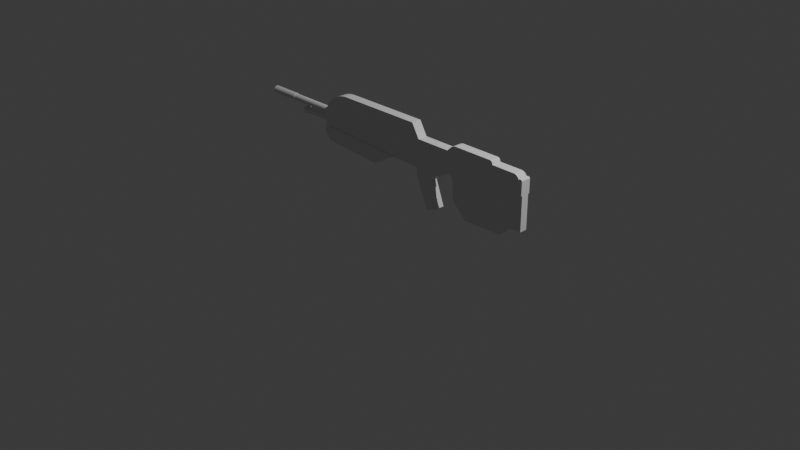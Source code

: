 # Source: Assignment03_02_CarlosPoveda_123802.blend  (saved by Blender 4.1.9; exported with 4.5.12 LTS)
import bpy
from mathutils import Matrix  # noqa: F401  (used for matrix-valued properties, if any)

bpy.ops.wm.read_factory_settings(use_empty=True)
scene = bpy.context.scene
scene.name = 'Scene'

# ---- collections
col_collection = bpy.data.collections.new('Collection'); scene.collection.children.link(col_collection)

# ---- world
world_world = bpy.data.worlds.new('World'); scene.world = world_world
world_world.use_nodes = True; world_world.node_tree.nodes.clear()
_N = world_world.node_tree.nodes; _L = world_world.node_tree.links
n0 = _N.new('ShaderNodeOutputWorld'); n0.name = 'World Output'; n0.location = (300, 300)
n1 = _N.new('ShaderNodeBackground'); n1.name = 'Background'; n1.location = (10, 300)
n1.inputs[0].default_value = (0.05088, 0.05088, 0.05088, 1.0)
_L.new(n1.outputs[0], n0.inputs[0])
n0.is_active_output = True
world_world.color = (0.05088, 0.05088, 0.05088)
world_world.use_sun_shadow = False
world_world.sun_shadow_jitter_overblur = 0.0

# ---- cameras
cam_camera = bpy.data.cameras.new('Camera')
cam_camera.clip_end = 100.0
cam_camera.ortho_scale = 7.314

# ---- lights
light_light = bpy.data.lights.new('Light', 'POINT')
light_light.transmission_factor = 0.0
light_light.use_soft_falloff = False
light_light.energy = 1000.0
light_light.shadow_soft_size = 0.1
light_light.shadow_maximum_resolution = 0.006
light_light.use_absolute_resolution = True

# ---- meshes
me_cube_001 = bpy.data.meshes.new('Cube.001')
me_cube_001.from_pydata([(-26.26, -1.0, -1.0), (-26.26, 1.0, -1.0), (1.0, -1.0, -1.0), (1.0, 1.0, -1.0), (1.0, -1.0, 0.3035), (0.3035, -1.0, 1.0), (0.994, -1.0, 0.3944), (0.9763, -1.0, 0.4838), (0.947, -1.0, 0.57), (0.9067, -1.0, 0.6517), (0.8561, -1.0, 0.7275), (0.796, -1.0, 0.796), (0.7275, -1.0, 0.8561), (0.6517, -1.0, 0.9067), (0.57, -1.0, 0.947), (0.4838, -1.0, 0.9763), (0.3944, -1.0, 0.994), (0.3035, 1.0, 1.0), (1.0, 1.0, 0.3035), (0.3944, 1.0, 0.994), (0.4838, 1.0, 0.9763), (0.57, 1.0, 0.947), (0.6517, 1.0, 0.9067), (0.7275, 1.0, 0.8561), (0.796, 1.0, 0.796), (0.8561, 1.0, 0.7275), (0.9067, 1.0, 0.6517), (0.947, 1.0, 0.57), (0.9763, 1.0, 0.4838), (0.994, 1.0, 0.3944), (-7.743, -1.0, 1.0), (-7.743, 1.0, 1.0), (-2.295, -1.0, 1.0), (-2.295, 1.0, 1.0), (-2.295, -1.0, 1.037), (-2.648, -1.0, 1.391), (-2.307, -1.0, 1.129), (-2.342, -1.0, 1.214), (-2.398, -1.0, 1.288), (-2.471, -1.0, 1.344), (-2.557, -1.0, 1.379), (-2.648, 1.0, 1.391), (-2.295, 1.0, 1.037), (-2.557, 1.0, 1.379), (-2.471, 1.0, 1.344), (-2.398, 1.0, 1.288), (-2.342, 1.0, 1.214), (-2.307, 1.0, 1.129), (-8.101, 1.0, 0.6859), (-12.07, 1.0, 0.6859), (-12.24, 1.0, 1.0), (-8.101, -1.0, 0.6859), (-12.07, -1.0, 0.6859), (-12.24, -1.0, 1.0), (-7.743, -1.0, 1.045), (-7.743, 1.0, 1.045), (-6.988, -1.0, 1.391), (-7.685, -1.0, 1.102), (-7.063, -1.0, 1.387), (-7.145, -1.0, 1.374), (-7.231, -1.0, 1.352), (-7.318, -1.0, 1.324), (-7.404, -1.0, 1.288), (-7.486, -1.0, 1.247), (-7.561, -1.0, 1.201), (-7.628, -1.0, 1.153), (-7.685, 1.0, 1.102), (-6.988, 1.0, 1.391), (-7.628, 1.0, 1.153), (-7.561, 1.0, 1.201), (-7.486, 1.0, 1.247), (-7.404, 1.0, 1.288), (-7.318, 1.0, 1.324), (-7.231, 1.0, 1.352), (-7.145, 1.0, 1.374), (-7.063, 1.0, 1.387), (-7.955, 1.0, 0.8326), (-7.916, 1.0, 0.8699), (-7.878, 1.0, 0.9052), (-7.841, 1.0, 0.937), (-7.807, 1.0, 0.9635), (-7.779, 1.0, 0.9834), (-7.757, 1.0, 0.9958), (-7.955, -1.0, 0.8326), (-7.757, -1.0, 0.9958), (-7.779, -1.0, 0.9834), (-7.807, -1.0, 0.9635), (-7.841, -1.0, 0.937), (-7.878, -1.0, 0.9052), (-7.916, -1.0, 0.8699), (-12.94, 1.0, 2.177), (-12.94, -1.0, 2.177), (-26.26, 1.0, -0.9932), (-26.26, -1.0, -0.9932), (-26.26, -1.0, -0.9932), (-26.26, 1.0, -0.9932), (-22.73, -1.0, 2.177), (-26.26, -1.0, -0.9932), (-22.85, -1.0, 2.175), (-22.96, -1.0, 2.17), (-23.08, -1.0, 2.162), (-23.19, -1.0, 2.15), (-23.31, -1.0, 2.135), (-23.42, -1.0, 2.116), (-23.54, -1.0, 2.094), (-23.65, -1.0, 2.069), (-23.76, -1.0, 2.041), (-23.87, -1.0, 2.009), (-23.98, -1.0, 1.974), (-24.08, -1.0, 1.936), (-24.19, -1.0, 1.894), (-24.29, -1.0, 1.85), (-24.4, -1.0, 1.803), (-24.5, -1.0, 1.752), (-24.6, -1.0, 1.699), (-24.69, -1.0, 1.643), (-24.79, -1.0, 1.584), (-24.88, -1.0, 1.522), (-24.97, -1.0, 1.457), (-25.06, -1.0, 1.39), (-25.15, -1.0, 1.321), (-25.23, -1.0, 1.248), (-25.31, -1.0, 1.174), (-25.39, -1.0, 1.097), (-25.46, -1.0, 1.018), (-25.53, -1.0, 0.9367), (-25.6, -1.0, 0.8534), (-25.67, -1.0, 0.7681), (-25.73, -1.0, 0.6809), (-25.79, -1.0, 0.5919), (-25.85, -1.0, 0.5012), (-25.9, -1.0, 0.4089), (-25.95, -1.0, 0.3152), (-25.99, -1.0, 0.22), (-26.04, -1.0, 0.1235), (-26.08, -1.0, 0.02581), (-26.11, -1.0, -0.07296), (-26.14, -1.0, -0.1727), (-26.17, -1.0, -0.2733), (-26.2, -1.0, -0.3748), (-26.22, -1.0, -0.4768), (-26.23, -1.0, -0.5794), (-26.25, -1.0, -0.6825), (-26.26, -1.0, -0.7859), (-26.26, -1.0, -0.8895), (-26.26, 1.0, -0.9932), (-22.73, 1.0, 2.177), (-26.26, 1.0, -0.8895), (-26.26, 1.0, -0.7859), (-26.25, 1.0, -0.6825), (-26.23, 1.0, -0.5794), (-26.22, 1.0, -0.4768), (-26.2, 1.0, -0.3748), (-26.17, 1.0, -0.2733), (-26.14, 1.0, -0.1727), (-26.11, 1.0, -0.07296), (-26.08, 1.0, 0.02581), (-26.04, 1.0, 0.1235), (-25.99, 1.0, 0.22), (-25.95, 1.0, 0.3152), (-25.9, 1.0, 0.4089), (-25.85, 1.0, 0.5012), (-25.79, 1.0, 0.5919), (-25.73, 1.0, 0.6809), (-25.67, 1.0, 0.7681), (-25.6, 1.0, 0.8534), (-25.53, 1.0, 0.9367), (-25.46, 1.0, 1.018), (-25.39, 1.0, 1.097), (-25.31, 1.0, 1.174), (-25.23, 1.0, 1.248), (-25.15, 1.0, 1.321), (-25.06, 1.0, 1.39), (-24.97, 1.0, 1.457), (-24.88, 1.0, 1.522), (-24.79, 1.0, 1.584), (-24.69, 1.0, 1.643), (-24.6, 1.0, 1.699), (-24.5, 1.0, 1.752), (-24.4, 1.0, 1.803), (-24.29, 1.0, 1.85), (-24.19, 1.0, 1.894), (-24.08, 1.0, 1.936), (-23.98, 1.0, 1.974), (-23.87, 1.0, 2.009), (-23.76, 1.0, 2.041), (-23.65, 1.0, 2.069), (-23.54, 1.0, 2.094), (-23.42, 1.0, 2.116), (-23.31, 1.0, 2.135), (-23.19, 1.0, 2.15), (-23.08, 1.0, 2.162), (-22.96, 1.0, 2.17), (-22.85, 1.0, 2.175), (1.349, -1.0, -1.0), (1.349, 1.0, -1.0), (1.349, -1.0, 0.3035), (1.349, 1.0, 0.3035), (1.0, -1.0, 0.6337), (1.0, 1.0, 0.6337), (1.349, -1.0, 0.474), (1.189, -1.0, 0.6337), (1.343, -1.0, 0.5154), (1.327, -1.0, 0.5539), (1.302, -1.0, 0.587), (1.269, -1.0, 0.6123), (1.23, -1.0, 0.6283), (1.189, 1.0, 0.6337), (1.349, 1.0, 0.474), (1.23, 1.0, 0.6283), (1.269, 1.0, 0.6123), (1.302, 1.0, 0.587), (1.327, 1.0, 0.5539), (1.343, 1.0, 0.5154)], [], [(1, 3, 2, 0), (1, 0, 93, 92), (53, 50, 90, 91), (17, 5, 16, 19), (19, 16, 15, 20), (20, 15, 14, 21), (21, 14, 13, 22), (22, 13, 12, 23), (23, 12, 11, 24), (24, 11, 10, 25), (25, 10, 9, 26), (26, 9, 8, 27), (27, 8, 7, 28), (28, 7, 6, 29), (29, 6, 4, 18), (3, 18, 197, 195), (17, 33, 32, 5), (32, 33, 42, 34), (35, 41, 67, 56), (31, 30, 54, 55), (41, 35, 40, 43), (43, 40, 39, 44), (44, 39, 38, 45), (45, 38, 37, 46), (46, 37, 36, 47), (47, 36, 34, 42), (47, 42, 33, 31, 55, 66, 68, 69, 70, 71, 72, 73, 74, 75, 67, 41, 43, 44, 45, 46), (53, 52, 49, 50), (90, 50, 49, 48, 76, 77, 78, 79, 80, 81, 82, 31, 33, 17, 19, 20, 21, 22, 23, 24, 25, 26, 27, 28, 29, 18, 3, 1, 92, 95, 145, 147, 148, 149, 150, 151, 152, 153, 154, 155, 156, 157, 158, 159, 160, 161, 162, 163, 164, 165, 166, 167, 168, 169, 170, 171, 172, 173, 174, 175, 176, 177, 178, 179, 180, 181, 182, 183, 184, 185, 186, 187, 188, 189, 190, 191, 192, 193, 146), (57, 54, 30, 32, 34, 36, 37, 38, 39, 40, 35, 56, 58, 59, 60, 61, 62, 63, 64, 65), (51, 48, 49, 52), (56, 67, 75, 58), (58, 75, 74, 59), (59, 74, 73, 60), (60, 73, 72, 61), (61, 72, 71, 62), (62, 71, 70, 63), (63, 70, 69, 64), (64, 69, 68, 65), (65, 68, 66, 57), (57, 66, 55, 54), (76, 83, 89, 77), (77, 89, 88, 78), (78, 88, 87, 79), (79, 87, 86, 80), (80, 86, 85, 81), (81, 85, 84, 82), (82, 84, 30, 31), (48, 51, 83, 76), (53, 91, 96, 98, 99, 100, 101, 102, 103, 104, 105, 106, 107, 108, 109, 110, 111, 112, 113, 114, 115, 116, 117, 118, 119, 120, 121, 122, 123, 124, 125, 126, 127, 128, 129, 130, 131, 132, 133, 134, 135, 136, 137, 138, 139, 140, 141, 142, 143, 144, 97, 94, 93, 0, 2, 4, 6, 7, 8, 9, 10, 11, 12, 13, 14, 15, 16, 5, 32, 30, 84, 85, 86, 87, 88, 89, 83, 51, 52), (96, 91, 90, 146), (92, 93, 94, 95), (96, 146, 193, 98), (98, 193, 192, 99), (99, 192, 191, 100), (100, 191, 190, 101), (101, 190, 189, 102), (102, 189, 188, 103), (103, 188, 187, 104), (104, 187, 186, 105), (105, 186, 185, 106), (106, 185, 184, 107), (107, 184, 183, 108), (108, 183, 182, 109), (109, 182, 181, 110), (110, 181, 180, 111), (111, 180, 179, 112), (112, 179, 178, 113), (113, 178, 177, 114), (114, 177, 176, 115), (115, 176, 175, 116), (116, 175, 174, 117), (117, 174, 173, 118), (118, 173, 172, 119), (119, 172, 171, 120), (120, 171, 170, 121), (121, 170, 169, 122), (122, 169, 168, 123), (123, 168, 167, 124), (124, 167, 166, 125), (125, 166, 165, 126), (126, 165, 164, 127), (127, 164, 163, 128), (128, 163, 162, 129), (129, 162, 161, 130), (130, 161, 160, 131), (131, 160, 159, 132), (132, 159, 158, 133), (133, 158, 157, 134), (134, 157, 156, 135), (135, 156, 155, 136), (136, 155, 154, 137), (137, 154, 153, 138), (138, 153, 152, 139), (139, 152, 151, 140), (140, 151, 150, 141), (141, 150, 149, 142), (142, 149, 148, 143), (143, 148, 147, 144), (144, 147, 145, 97), (95, 94, 97, 145), (195, 197, 196, 194), (4, 2, 194, 196), (197, 18, 199, 207, 209, 210, 211, 212, 213, 208), (2, 3, 195, 194), (4, 196, 200, 202, 203, 204, 205, 206, 201, 198), (196, 197, 208, 200), (18, 4, 198, 199), (200, 208, 213, 202), (202, 213, 212, 203), (203, 212, 211, 204), (204, 211, 210, 205), (205, 210, 209, 206), (206, 209, 207, 201), (199, 198, 201, 207)])
_uv = me_cube_001.uv_layers.new(name='UVMap')
_uv.uv.foreach_set('vector', [0.125, 0.5, 0.375, 0.5, 0.375, 0.75, 0.125, 0.75, 0.375, 0.25, 0.375, 0.0, 0.3758, 0.0, 0.3758, 0.25, 0.1614, 0.6571, 0.1614, 0.5893, 0.1614, 0.5893, 0.1614, 0.6571, 0.6314, 0.5, 0.6314, 0.75, 0.6306, 0.75, 0.6306, 0.5, 0.6306, 0.5, 0.6306, 0.75, 0.6297, 0.75, 0.6297, 0.5, 0.6297, 0.5, 0.6297, 0.75, 0.6289, 0.75, 0.6289, 0.5, 0.6289, 0.5, 0.6289, 0.75, 0.6282, 0.75, 0.6282, 0.5, 0.6282, 0.5, 0.6282, 0.75, 0.6275, 0.75, 0.6275, 0.5, 0.6275, 0.5, 0.6275, 0.75, 0.625, 0.75, 0.625, 0.5, 0.625, 0.5, 0.625, 0.75, 0.5909, 0.75, 0.5909, 0.5, 0.5909, 0.5, 0.5909, 0.75, 0.5815, 0.75, 0.5815, 0.5, 0.5815, 0.5, 0.5815, 0.75, 0.5713, 0.75, 0.5713, 0.5, 0.5713, 0.5, 0.5713, 0.75, 0.5605, 0.75, 0.5605, 0.5, 0.5605, 0.5, 0.5605, 0.75, 0.5493, 0.75, 0.5493, 0.5, 0.5493, 0.5, 0.5493, 0.75, 0.5379, 0.75, 0.5379, 0.5, 0.375, 0.5, 0.5379, 0.5, 0.5379, 0.5, 0.375, 0.5, 0.6314, 0.5, 0.6552, 0.5, 0.6552, 0.75, 0.6314, 0.75, 0.6552, 0.75, 0.6552, 0.5, 0.6552, 0.5, 0.6552, 0.75, 0.6585, 0.75, 0.6585, 0.5, 0.6983, 0.5, 0.6983, 0.75, 0.7052, 0.5, 0.7052, 0.75, 0.7052, 0.75, 0.7052, 0.5, 0.6585, 0.5, 0.6585, 0.75, 0.6576, 0.75, 0.6576, 0.5, 0.6576, 0.5, 0.6576, 0.75, 0.6568, 0.75, 0.6568, 0.5, 0.6568, 0.5, 0.6568, 0.75, 0.6552, 0.75, 0.6552, 0.5, 0.6552, 0.5, 0.6552, 0.75, 0.6552, 0.75, 0.6552, 0.5, 0.6552, 0.5, 0.6552, 0.75, 0.6552, 0.75, 0.6552, 0.5, 0.6552, 0.5, 0.6552, 0.75, 0.6552, 0.75, 0.6552, 0.5, 0.625, 0.4697, 0.625, 0.4698, 0.625, 0.4698, 0.625, 0.4198, 0.625, 0.4198, 0.625, 0.4204, 0.625, 0.4209, 0.625, 0.4215, 0.625, 0.4222, 0.625, 0.4229, 0.625, 0.4237, 0.625, 0.4245, 0.625, 0.4253, 0.625, 0.4261, 0.625, 0.4267, 0.625, 0.4665, 0.625, 0.4674, 0.625, 0.4682, 0.625, 0.4688, 0.625, 0.4694, 0.1614, 0.6571, 0.181, 0.6571, 0.181, 0.5893, 0.1614, 0.5893, 0.625, 0.3786, 0.625, 0.3786, 0.5857, 0.3802, 0.5857, 0.4165, 0.6041, 0.4179, 0.6087, 0.4182, 0.6132, 0.4186, 0.6171, 0.4189, 0.6204, 0.4192, 0.6229, 0.4195, 0.6245, 0.4197, 0.625, 0.4198, 0.625, 0.4698, 0.625, 0.4936, 0.6243, 0.4944, 0.622, 0.4953, 0.6184, 0.4961, 0.6133, 0.4968, 0.607, 0.4975, 0.5995, 0.4981, 0.5909, 0.4987, 0.5815, 0.4991, 0.5713, 0.4995, 0.5605, 0.4998, 0.5493, 0.4999, 0.5379, 0.5, 0.375, 0.5, 0.375, 0.25, 0.3758, 0.25, 0.3758, 0.2731, 0.3758, 0.2731, 0.384, 0.273, 0.3921, 0.2728, 0.4003, 0.2727, 0.4084, 0.2725, 0.4164, 0.2725, 0.4245, 0.2724, 0.4324, 0.2724, 0.4403, 0.2724, 0.4482, 0.2725, 0.456, 0.2726, 0.4636, 0.2727, 0.4712, 0.2728, 0.4787, 0.273, 0.4861, 0.2733, 0.4933, 0.2736, 0.5005, 0.2739, 0.5075, 0.2742, 0.5143, 0.2747, 0.521, 0.2751, 0.5276, 0.2756, 0.534, 0.2762, 0.5402, 0.2768, 0.5462, 0.2775, 0.5521, 0.2782, 0.5578, 0.2789, 0.5632, 0.2797, 0.5685, 0.2806, 0.5736, 0.2815, 0.5784, 0.2824, 0.5831, 0.2833, 0.5875, 0.2843, 0.5917, 0.2853, 0.5956, 0.2863, 0.5993, 0.2873, 0.6028, 0.2883, 0.6061, 0.2893, 0.609, 0.2903, 0.6118, 0.2913, 0.6143, 0.2923, 0.6165, 0.2933, 0.6185, 0.2943, 0.6202, 0.2953, 0.6217, 0.2963, 0.6229, 0.2973, 0.6238, 0.2983, 0.6245, 0.2992, 0.6249, 0.3002, 0.625, 0.3011, 0.625, 0.8296, 0.625, 0.8302, 0.625, 0.8302, 0.625, 0.7802, 0.625, 0.7802, 0.625, 0.7803, 0.625, 0.7806, 0.625, 0.7812, 0.625, 0.7818, 0.625, 0.7826, 0.625, 0.7835, 0.625, 0.8233, 0.625, 0.8239, 0.625, 0.8247, 0.625, 0.8255, 0.625, 0.8263, 0.625, 0.8271, 0.625, 0.8278, 0.625, 0.8285, 0.625, 0.8291, 0.3281, 0.6571, 0.3281, 0.5893, 0.181, 0.5893, 0.181, 0.6571, 0.6983, 0.75, 0.6983, 0.5, 0.6989, 0.5, 0.6989, 0.75, 0.6989, 0.75, 0.6989, 0.5, 0.6997, 0.5, 0.6997, 0.75, 0.6997, 0.75, 0.6997, 0.5, 0.7005, 0.5, 0.7005, 0.75, 0.7005, 0.75, 0.7005, 0.5, 0.7013, 0.5, 0.7013, 0.75, 0.7013, 0.75, 0.7013, 0.5, 0.702, 0.5, 0.702, 0.75, 0.4157, 0.6571, 0.4157, 0.5893, 0.4011, 0.5893, 0.4011, 0.6571, 0.4011, 0.6571, 0.4011, 0.5893, 0.3936, 0.5893, 0.3936, 0.6571, 0.3936, 0.6571, 0.3936, 0.5893, 0.3864, 0.5893, 0.3864, 0.6571, 0.3864, 0.6571, 0.3864, 0.5893, 0.3798, 0.5893, 0.3798, 0.6571, 0.3798, 0.6571, 0.3798, 0.5893, 0.3726, 0.5893, 0.3726, 0.6571, 0.3463, 0.5893, 0.3463, 0.6571, 0.351, 0.6571, 0.351, 0.5893, 0.351, 0.5893, 0.351, 0.6571, 0.3556, 0.6571, 0.3556, 0.5893, 0.3556, 0.5893, 0.3556, 0.6571, 0.3671, 0.6571, 0.3671, 0.5893, 0.7056, 0.5, 0.7056, 0.75, 0.7058, 0.75, 0.7058, 0.5, 0.7058, 0.5, 0.7058, 0.75, 0.7055, 0.75, 0.7055, 0.5, 0.7055, 0.5, 0.7055, 0.75, 0.7053, 0.75, 0.7053, 0.5, 0.7053, 0.5, 0.7053, 0.75, 0.7052, 0.75, 0.7052, 0.5, 0.3281, 0.5893, 0.3281, 0.6571, 0.3463, 0.6571, 0.3463, 0.5893, 0.625, 0.8714, 0.625, 0.8714, 0.625, 0.9489, 0.6249, 0.9498, 0.6245, 0.9508, 0.6238, 0.9517, 0.6229, 0.9527, 0.6217, 0.9537, 0.6202, 0.9547, 0.6185, 0.9557, 0.6165, 0.9567, 0.6143, 0.9577, 0.6118, 0.9587, 0.609, 0.9597, 0.6061, 0.9607, 0.6028, 0.9617, 0.5993, 0.9627, 0.5956, 0.9637, 0.5917, 0.9647, 0.5875, 0.9657, 0.5831, 0.9667, 0.5784, 0.9676, 0.5736, 0.9685, 0.5685, 0.9694, 0.5632, 0.9703, 0.5578, 0.9711, 0.5521, 0.9718, 0.5462, 0.9725, 0.5402, 0.9732, 0.534, 0.9738, 0.5276, 0.9744, 0.521, 0.9749, 0.5143, 0.9753, 0.5075, 0.9758, 0.5005, 0.9761, 0.4933, 0.9764, 0.4861, 0.9767, 0.4787, 0.977, 0.4712, 0.9772, 0.4636, 0.9773, 0.456, 0.9774, 0.4482, 0.9775, 0.4403, 0.9776, 0.4324, 0.9776, 0.4245, 0.9776, 0.4164, 0.9775, 0.4084, 0.9775, 0.4003, 0.9773, 0.3921, 0.9772, 0.384, 0.977, 0.3758, 0.9769, 0.3758, 0.9769, 0.3758, 1.0, 0.375, 1.0, 0.375, 0.75, 0.5379, 0.75, 0.5493, 0.7501, 0.5605, 0.7502, 0.5713, 0.7505, 0.5815, 0.7509, 0.5909, 0.7513, 0.5995, 0.7519, 0.607, 0.7525, 0.6133, 0.7532, 0.6184, 0.7539, 0.622, 0.7547, 0.6243, 0.7556, 0.625, 0.7564, 0.625, 0.7802, 0.625, 0.8302, 0.6245, 0.8303, 0.6229, 0.8305, 0.6204, 0.8308, 0.6171, 0.8311, 0.6132, 0.8314, 0.6087, 0.8318, 0.6041, 0.8321, 0.5857, 0.8335, 0.5857, 0.8698, 0.8239, 0.75, 0.7464, 0.75, 0.7464, 0.5, 0.8239, 0.5, 0.3444, 0.6184, 0.3444, 0.6316, 0.375, 0.6316, 0.375, 0.6184, 0.8239, 0.75, 0.8239, 0.5, 0.8248, 0.5, 0.8248, 0.75, 0.8248, 0.75, 0.8248, 0.5, 0.8257, 0.5, 0.8257, 0.75, 0.8257, 0.75, 0.8257, 0.5, 0.8267, 0.5, 0.8267, 0.75, 0.8267, 0.75, 0.8267, 0.5, 0.8276, 0.5, 0.8276, 0.75, 0.8276, 0.75, 0.8276, 0.5, 0.8285, 0.5, 0.8285, 0.75, 0.8285, 0.75, 0.8285, 0.5, 0.8294, 0.5, 0.8294, 0.75, 0.8294, 0.75, 0.8294, 0.5, 0.8303, 0.5, 0.8303, 0.75, 0.8303, 0.75, 0.8303, 0.5, 0.8311, 0.5, 0.8311, 0.75, 0.8311, 0.75, 0.8311, 0.5, 0.832, 0.5, 0.832, 0.75, 0.832, 0.75, 0.832, 0.5, 0.8329, 0.5, 0.8329, 0.75, 0.8329, 0.75, 0.8329, 0.5, 0.8338, 0.5, 0.8338, 0.75, 0.8338, 0.75, 0.8338, 0.5, 0.8346, 0.5, 0.8346, 0.75, 0.8346, 0.75, 0.8346, 0.5, 0.8354, 0.5, 0.8354, 0.75, 0.8354, 0.75, 0.8354, 0.5, 0.8363, 0.5, 0.8363, 0.75, 0.8363, 0.75, 0.8363, 0.5, 0.8371, 0.5, 0.8371, 0.75, 0.8371, 0.75, 0.8371, 0.5, 0.8379, 0.5, 0.8379, 0.75, 0.8379, 0.75, 0.8379, 0.5, 0.8387, 0.5, 0.8387, 0.75, 0.8387, 0.75, 0.8387, 0.5, 0.8394, 0.5, 0.8394, 0.75, 0.8394, 0.75, 0.8394, 0.5, 0.8402, 0.5, 0.8402, 0.75, 0.8402, 0.75, 0.8402, 0.5, 0.8409, 0.5, 0.8409, 0.75, 0.8409, 0.75, 0.8409, 0.5, 0.8416, 0.5, 0.8416, 0.75, 0.8416, 0.75, 0.8416, 0.5, 0.8423, 0.5, 0.8423, 0.75, 0.8423, 0.75, 0.8423, 0.5, 0.843, 0.5, 0.843, 0.75, 0.843, 0.75, 0.843, 0.5, 0.8519, 0.5, 0.8519, 0.75, 0.4135, 0.6316, 0.4135, 0.6184, 0.4013, 0.6184, 0.4013, 0.6316, 0.4013, 0.6316, 0.4013, 0.6184, 0.4004, 0.6184, 0.4004, 0.6316, 0.4004, 0.6316, 0.4004, 0.6184, 0.3994, 0.6184, 0.3994, 0.6316, 0.3994, 0.6316, 0.3994, 0.6184, 0.3984, 0.6184, 0.3984, 0.6316, 0.3984, 0.6316, 0.3984, 0.6184, 0.3974, 0.6184, 0.3974, 0.6316, 0.3974, 0.6316, 0.3974, 0.6184, 0.3964, 0.6184, 0.3964, 0.6316, 0.3964, 0.6316, 0.3964, 0.6184, 0.3953, 0.6184, 0.3953, 0.6316, 0.3953, 0.6316, 0.3953, 0.6184, 0.3942, 0.6184, 0.3942, 0.6316, 0.3942, 0.6316, 0.3942, 0.6184, 0.3931, 0.6184, 0.3931, 0.6316, 0.3931, 0.6316, 0.3931, 0.6184, 0.392, 0.6184, 0.392, 0.6316, 0.392, 0.6316, 0.392, 0.6184, 0.3909, 0.6184, 0.3909, 0.6316, 0.3909, 0.6316, 0.3909, 0.6184, 0.3897, 0.6184, 0.3897, 0.6316, 0.3897, 0.6316, 0.3897, 0.6184, 0.3886, 0.6184, 0.3886, 0.6316, 0.3886, 0.6316, 0.3886, 0.6184, 0.3874, 0.6184, 0.3874, 0.6316, 0.3874, 0.6316, 0.3874, 0.6184, 0.3862, 0.6184, 0.3862, 0.6316, 0.3862, 0.6316, 0.3862, 0.6184, 0.385, 0.6184, 0.385, 0.6316, 0.385, 0.6316, 0.385, 0.6184, 0.3837, 0.6184, 0.3837, 0.6316, 0.3837, 0.6316, 0.3837, 0.6184, 0.3825, 0.6184, 0.3825, 0.6316, 0.3825, 0.6316, 0.3825, 0.6184, 0.3813, 0.6184, 0.3813, 0.6316, 0.3813, 0.6316, 0.3813, 0.6184, 0.38, 0.6184, 0.38, 0.6316, 0.38, 0.6316, 0.38, 0.6184, 0.3788, 0.6184, 0.3788, 0.6316, 0.3788, 0.6316, 0.3788, 0.6184, 0.3775, 0.6184, 0.3775, 0.6316, 0.3775, 0.6316, 0.3775, 0.6184, 0.3763, 0.6184, 0.3763, 0.6316, 0.3763, 0.6316, 0.3763, 0.6184, 0.375, 0.6184, 0.375, 0.6316, 0.375, 0.6184, 0.375, 0.6316, 0.375, 0.6316, 0.375, 0.6184, 0.375, 0.5, 0.5379, 0.5, 0.5379, 0.75, 0.375, 0.75, 0.5379, 0.75, 0.375, 0.75, 0.375, 0.75, 0.5379, 0.75, 0.5379, 0.5, 0.5379, 0.5, 0.5379, 0.5, 0.5379, 0.5, 0.5379, 0.5, 0.5379, 0.5, 0.5379, 0.5, 0.5379, 0.5, 0.5379, 0.5, 0.5379, 0.5, 0.375, 0.75, 0.375, 0.5, 0.375, 0.5, 0.375, 0.75, 0.5379, 0.75, 0.5379, 0.75, 0.5379, 0.75, 0.5379, 0.75, 0.5379, 0.75, 0.5379, 0.75, 0.5379, 0.75, 0.5379, 0.75, 0.5379, 0.75, 0.5379, 0.75, 0.5379, 0.75, 0.5379, 0.5, 0.5379, 0.5, 0.5379, 0.75, 0.5379, 0.5, 0.5379, 0.75, 0.5379, 0.75, 0.5379, 0.5, 0.5379, 0.75, 0.5379, 0.5, 0.5379, 0.5, 0.5379, 0.75, 0.5379, 0.75, 0.5379, 0.5, 0.5379, 0.5, 0.5379, 0.75, 0.5379, 0.75, 0.5379, 0.5, 0.5379, 0.5, 0.5379, 0.75, 0.5379, 0.75, 0.5379, 0.5, 0.5379, 0.5, 0.5379, 0.75, 0.5379, 0.75, 0.5379, 0.5, 0.5379, 0.5, 0.5379, 0.75, 0.5379, 0.75, 0.5379, 0.5, 0.5379, 0.5, 0.5379, 0.75, 0.5379, 0.5, 0.5379, 0.75, 0.5379, 0.75, 0.5379, 0.5])
me_cube_001.update()
me_cube_002 = bpy.data.meshes.new('Cube.002')
me_cube_002.from_pydata([(-2.011, -0.04556, 1.005), (-2.011, 0.04518, 1.005), (1.0, -0.04556, 0.5985), (1.0, -0.04556, 1.005), (1.0, 0.04518, 0.5985), (1.0, 0.04518, 1.005), (-1.951, 0.04518, 0.9062), (-1.921, 0.04518, 1.005), (-1.951, -0.04556, 0.9062), (-1.921, -0.04556, 1.005), (-0.8899, 0.04518, 1.005), (-0.8633, -0.04556, 0.8513), (-0.8633, 0.04518, 0.8513), (-0.8899, -0.04556, 1.005), (-1.151, 0.04518, 0.6846), (-1.951, 0.04518, 0.7508), (-1.951, -0.04556, 0.7508), (-1.151, -0.04556, 0.6846), (-1.951, 0.04518, 0.7265), (-1.951, -0.04556, 0.7265), (-1.951, -0.06432, 0.9062), (-0.8633, -0.06432, 0.8513), (-1.951, -0.05577, 0.7508), (-1.151, -0.05577, 0.6846), (-0.8633, 0.06188, 0.8513), (-1.951, 0.06188, 0.9062), (-1.151, 0.05302, 0.6846), (-1.951, 0.05302, 0.7508), (-2.041, 0.04518, 0.8134), (-2.049, 0.04518, 0.8447), (-2.044, 0.04518, 0.8163), (-2.046, 0.04518, 0.8198), (-2.048, 0.04518, 0.8238), (-2.049, 0.04518, 0.828), (-2.05, 0.04518, 0.8324), (-2.051, 0.04518, 0.8368), (-2.05, 0.04518, 0.8409), (-2.049, -0.04556, 0.8447), (-2.041, -0.04556, 0.8134), (-2.05, -0.04556, 0.8409), (-2.051, -0.04556, 0.8368), (-2.05, -0.04556, 0.8324), (-2.049, -0.04556, 0.828), (-2.048, -0.04556, 0.8238), (-2.046, -0.04556, 0.8198), (-2.044, -0.04556, 0.8163), (-2.027, -0.04556, 0.9188), (-2.034, -0.04556, 0.8939), (-2.017, -0.04556, 0.9062), (-2.028, -0.04556, 0.913), (-2.03, -0.04556, 0.9063), (-2.032, -0.04556, 0.8996), (-2.034, 0.04518, 0.8939), (-2.027, 0.04518, 0.9188), (-2.017, 0.04518, 0.9062), (-2.032, 0.04518, 0.8996), (-2.03, 0.04518, 0.9063), (-2.028, 0.04518, 0.913), (-1.767, 0.04518, 0.9037), (-1.747, -0.04556, 1.005), (-1.747, 0.04518, 1.005), (-1.767, -0.04556, 0.9037), (-1.827, 0.04518, 0.7247), (-1.827, -0.04556, 0.7247), (-1.767, -0.06432, 0.9037), (-1.827, -0.05577, 0.7247), (-1.767, 0.06188, 0.9037), (-1.827, 0.05302, 0.7247), (0.0155, 0.04518, 1.005), (0.0155, -0.04556, 1.005), (-0.09064, -0.04556, 1.005), (-0.09064, 0.04518, 1.005), (0.02589, 0.04518, 0.9151), (0.02788, 0.04518, 0.9151), (-0.07814, -0.04556, 0.9049), (-0.2129, 0.04518, 0.8416), (0.02589, -0.04556, 0.9151), (0.02788, -0.04556, 0.9151), (-0.07814, 0.04518, 0.9049), (-0.06979, 0.04518, 0.9074), (-0.2129, -0.04556, 0.8416), (-0.06979, -0.04556, 0.9074), (0.06771, 0.04518, 0.8547), (0.06771, -0.04556, 0.8547), (0.07756, 0.04518, 0.6323), (0.07756, -0.04556, 0.6323), (0.7536, 0.04518, 0.4677), (0.7536, -0.04556, 0.4677), (0.9056, 0.04518, 0.5892), (0.9056, -0.04556, 0.5892), (0.7894, 0.04518, 0.519), (0.7894, -0.04556, 0.519), (0.7881, 0.04518, 0.5105), (0.7719, 0.04518, 0.4824), (0.7869, 0.04518, 0.5057), (0.7849, 0.04518, 0.5004), (0.7823, 0.04518, 0.4952), (0.779, 0.04518, 0.4902), (0.7755, 0.04518, 0.4858), (0.7719, -0.04556, 0.4824), (0.7881, -0.04556, 0.5105), (0.7755, -0.04556, 0.4858), (0.779, -0.04556, 0.4902), (0.7823, -0.04556, 0.4952), (0.7849, -0.04556, 0.5004), (0.7869, -0.04556, 0.5057), (0.2703, 0.04518, 0.4533), (0.2432, 0.04518, 0.4642), (0.2648, 0.04518, 0.4537), (0.2588, 0.04518, 0.4552), (0.2528, 0.04518, 0.4576), (0.2474, 0.04518, 0.4607), (0.2432, -0.04556, 0.4642), (0.2703, -0.04556, 0.4533), (0.2474, -0.04556, 0.4607), (0.2528, -0.04556, 0.4576), (0.2588, -0.04556, 0.4552), (0.2648, -0.04556, 0.4537), (-0.1366, -0.04556, 0.8405), (-0.1101, -0.04556, 0.8548), (-0.1293, -0.04556, 0.8415), (-0.1217, -0.04556, 0.8446), (-0.115, -0.04556, 0.8492), (-0.1101, 0.04518, 0.8548), (-0.1366, 0.04518, 0.8405), (-0.115, 0.04518, 0.8492), (-0.1217, 0.04518, 0.8446), (-0.1293, 0.04518, 0.8415), (-0.4848, 0.04518, 0.8457), (-0.4848, -0.04556, 0.8457), (-0.4757, -0.04556, 0.756), (-0.2633, -0.04556, 0.7519), (-0.2633, 0.04518, 0.7519), (-0.4757, 0.04518, 0.756), (-0.1513, 0.04518, 0.4576), (-0.1584, 0.04518, 0.442), (-0.1505, 0.04518, 0.4539), (-0.1509, 0.04518, 0.4501), (-0.1525, 0.04518, 0.4466), (-0.155, 0.04518, 0.4438), (-0.1584, -0.04556, 0.442), (-0.1513, -0.04556, 0.4576), (-0.155, -0.04556, 0.4438), (-0.1525, -0.04556, 0.4466), (-0.1509, -0.04556, 0.4501), (-0.1505, -0.04556, 0.4539), (-0.3068, 0.04518, 0.3867), (-0.3303, 0.04518, 0.397), (-0.3107, 0.04518, 0.3857), (-0.3147, 0.04518, 0.3856), (-0.3187, 0.04518, 0.3864), (-0.3224, 0.04518, 0.388), (-0.3257, 0.04518, 0.3904), (-0.3284, 0.04518, 0.3935), (-0.3303, -0.04556, 0.397), (-0.3068, -0.04556, 0.3867), (-0.3284, -0.04556, 0.3935), (-0.3257, -0.04556, 0.3904), (-0.3224, -0.04556, 0.388), (-0.3187, -0.04556, 0.3864), (-0.3147, -0.04556, 0.3856), (-0.3107, -0.04556, 0.3857), (1.039, -0.04556, 0.5985), (1.039, -0.04556, 1.005), (1.039, 0.04518, 0.5985), (1.039, 0.04518, 1.005)], [], [(48, 8, 9, 0, 46), (90, 91, 100, 92), (5, 3, 163, 165), (44, 45, 38, 19, 8, 48, 47, 37, 39, 40, 41, 42, 43), (112, 114, 115, 116, 117, 113, 87, 99, 101, 102, 103, 104, 105, 100, 91, 89, 2, 3, 69, 76, 77, 83, 85), (7, 1, 0, 9), (60, 7, 9, 59), (61, 59, 9, 8), (36, 29, 52, 54, 6, 18, 28, 30, 31, 32, 33, 34, 35), (129, 11, 12, 128), (71, 10, 13, 70), (58, 12, 24, 66), (58, 60, 10, 12), (62, 14, 17, 63), (8, 16, 22, 20), (8, 6, 15, 16), (12, 11, 17, 14), (53, 1, 7, 6, 54), (6, 8, 19, 18), (46, 0, 1, 53), (64, 20, 22, 65), (61, 8, 20, 64), (63, 17, 23, 65), (17, 11, 21, 23), (66, 24, 26, 67), (12, 14, 26, 24), (62, 15, 27, 67), (15, 6, 25, 27), (37, 29, 36, 39), (39, 36, 35, 40), (40, 35, 34, 41), (41, 34, 33, 42), (42, 33, 32, 43), (43, 32, 31, 44), (44, 31, 30, 45), (45, 30, 28, 38), (18, 19, 38, 28), (46, 49, 48), (49, 50, 48), (50, 51, 48), (51, 47, 48), (52, 55, 54), (55, 56, 54), (56, 57, 54), (57, 53, 54), (52, 47, 51, 55), (55, 51, 50, 56), (56, 50, 49, 57), (57, 49, 46, 53), (47, 52, 29, 37), (14, 62, 67, 26), (25, 66, 67, 27), (16, 63, 65, 22), (11, 61, 64, 21), (21, 64, 65, 23), (15, 62, 63, 16), (6, 7, 60, 58), (6, 58, 66, 25), (11, 13, 59, 61), (10, 60, 59, 13), (5, 68, 69, 3), (71, 68, 72, 79, 78), (118, 80, 75, 124), (12, 10, 71, 78, 123, 125, 126, 127, 124, 75, 128), (68, 71, 70, 69), (76, 69, 70, 74, 81), (74, 70, 13, 11, 129, 80, 118, 120, 121, 122, 119), (79, 72, 73, 77, 76, 81), (86, 87, 113, 106), (77, 73, 82, 83), (83, 82, 84, 85), (85, 84, 107, 112), (4, 2, 89, 88), (88, 89, 91, 90), (99, 93, 98, 101), (101, 98, 97, 102), (102, 97, 96, 103), (103, 96, 95, 104), (104, 95, 94, 105), (105, 94, 92, 100), (93, 99, 87, 86), (106, 113, 117, 108), (108, 117, 116, 109), (109, 116, 115, 110), (110, 115, 114, 111), (111, 114, 112, 107), (68, 5, 4, 88, 90, 92, 94, 95, 96, 97, 98, 93, 86, 106, 108, 109, 110, 111, 107, 84, 82, 73, 72), (118, 124, 127, 120), (120, 127, 126, 121), (121, 126, 125, 122), (122, 125, 123, 119), (79, 81, 74, 119, 123, 78), (132, 131, 141, 134), (131, 130, 154, 156, 157, 158, 159, 160, 161, 155, 140, 142, 143, 144, 145, 141), (133, 132, 134, 136, 137, 138, 139, 135, 146, 148, 149, 150, 151, 152, 153, 147), (129, 128, 133, 130), (75, 80, 131, 132), (128, 75, 132, 133), (80, 129, 130, 131), (140, 135, 139, 142), (142, 139, 138, 143), (143, 138, 137, 144), (144, 137, 136, 145), (145, 136, 134, 141), (140, 155, 146, 135), (154, 147, 153, 156), (156, 153, 152, 157), (157, 152, 151, 158), (158, 151, 150, 159), (159, 150, 149, 160), (160, 149, 148, 161), (161, 148, 146, 155), (130, 133, 147, 154), (164, 165, 163, 162), (2, 4, 164, 162), (4, 5, 165, 164), (3, 2, 162, 163)])
_uv = me_cube_002.uv_layers.new(name='UVMap')
_uv.uv.foreach_set('vector', [0.375, 0.9988, 0.375, 0.9925, 0.625, 0.9925, 0.625, 1.0, 0.4069, 1.0, 0.3568, 0.5, 0.3568, 0.75, 0.3559, 0.75, 0.3559, 0.5, 0.625, 0.5, 0.625, 0.75, 0.625, 0.75, 0.625, 0.5, 0.375, 0.9994, 0.375, 0.9992, 0.375, 0.999, 0.375, 0.9925, 0.375, 0.9925, 0.375, 0.9988, 0.375, 1.0, 0.375, 1.0, 0.375, 1.0, 0.375, 0.9999, 0.375, 0.9998, 0.375, 0.9997, 0.375, 0.9995, 0.3765, 0.8304, 0.3762, 0.8304, 0.3761, 0.8302, 0.3757, 0.8298, 0.3752, 0.8292, 0.375, 0.8286, 0.375, 0.7734, 0.375, 0.7719, 0.3752, 0.7716, 0.3756, 0.7713, 0.376, 0.771, 0.3756, 0.7703, 0.3752, 0.7696, 0.375, 0.7691, 0.375, 0.7682, 0.375, 0.7589, 0.375, 0.75, 0.625, 0.75, 0.625, 0.8317, 0.4376, 0.8317, 0.4376, 0.8316, 0.4236, 0.8313, 0.3993, 0.8308, 0.8675, 0.5, 0.875, 0.5, 0.875, 0.75, 0.8675, 0.75, 0.853, 0.5, 0.8675, 0.5, 0.8675, 0.75, 0.853, 0.75, 0.375, 0.978, 0.625, 0.978, 0.625, 0.9925, 0.375, 0.9925, 0.375, 0.25, 0.375, 0.25, 0.375, 0.25, 0.375, 0.2512, 0.375, 0.2575, 0.375, 0.2575, 0.375, 0.251, 0.375, 0.2508, 0.375, 0.2506, 0.375, 0.2505, 0.375, 0.2503, 0.375, 0.2502, 0.375, 0.2501, 0.2509, 0.75, 0.2181, 0.75, 0.2181, 0.5, 0.2509, 0.5, 0.7155, 0.5, 0.7819, 0.5, 0.7819, 0.75, 0.7155, 0.75, 0.375, 0.272, 0.375, 0.3431, 0.375, 0.3431, 0.375, 0.272, 0.375, 0.272, 0.625, 0.272, 0.625, 0.3431, 0.375, 0.3431, 0.147, 0.5, 0.2181, 0.5, 0.2181, 0.75, 0.147, 0.75, 0.1325, 0.75, 0.1325, 0.75, 0.1325, 0.75, 0.1325, 0.75, 0.1325, 0.75, 0.1325, 0.5, 0.1325, 0.5, 0.1325, 0.75, 0.2181, 0.5, 0.2181, 0.75, 0.2181, 0.75, 0.2181, 0.5, 0.4069, 0.25, 0.625, 0.25, 0.625, 0.2575, 0.375, 0.2575, 0.375, 0.2512, 0.1325, 0.5, 0.1325, 0.75, 0.1325, 0.75, 0.1325, 0.5, 0.4069, 0.0, 0.625, 0.0, 0.625, 0.25, 0.4069, 0.25, 0.375, 0.978, 0.375, 0.9925, 0.375, 0.9925, 0.375, 0.978, 0.375, 0.978, 0.375, 0.9925, 0.375, 0.9925, 0.375, 0.978, 0.147, 0.75, 0.2181, 0.75, 0.2181, 0.75, 0.147, 0.75, 0.2181, 0.75, 0.2181, 0.75, 0.2181, 0.75, 0.2181, 0.75, 0.375, 0.272, 0.375, 0.3431, 0.375, 0.3431, 0.375, 0.272, 0.2181, 0.5, 0.2181, 0.5, 0.2181, 0.5, 0.2181, 0.5, 0.147, 0.5, 0.1325, 0.5, 0.1325, 0.5, 0.147, 0.5, 0.1325, 0.5, 0.1325, 0.5, 0.1325, 0.5, 0.1325, 0.5, 0.375, 0.0, 0.375, 0.25, 0.375, 0.25, 0.375, 0.0, 0.375, 0.0, 0.375, 0.25, 0.375, 0.25, 0.375, 0.0, 0.375, 0.0, 0.375, 0.25, 0.375, 0.25, 0.375, 0.0, 0.375, 0.0, 0.375, 0.25, 0.375, 0.25, 0.375, 0.0, 0.125, 0.75, 0.125, 0.5, 0.1254, 0.5, 0.1254, 0.75, 0.1254, 0.75, 0.1254, 0.5, 0.1256, 0.5, 0.1256, 0.75, 0.1256, 0.75, 0.1256, 0.5, 0.1258, 0.5, 0.1258, 0.75, 0.1258, 0.75, 0.1258, 0.5, 0.126, 0.5, 0.126, 0.75, 0.1325, 0.5, 0.1325, 0.75, 0.126, 0.75, 0.126, 0.5, 0.375, 0.9998, 0.375, 0.9999, 0.375, 0.9988, 0.375, 0.9999, 0.375, 1.0, 0.375, 0.9988, 0.375, 1.0, 0.375, 1.0, 0.375, 0.9988, 0.375, 1.0, 0.375, 1.0, 0.375, 0.9988, 0.375, 0.25, 0.375, 0.25, 0.375, 0.2512, 0.375, 0.25, 0.375, 0.25, 0.375, 0.2512, 0.375, 0.25, 0.375, 0.25, 0.375, 0.2512, 0.375, 0.25, 0.375, 0.25, 0.375, 0.2512, 0.375, 0.25, 0.375, 0.0, 0.375, 0.0, 0.375, 0.25, 0.375, 0.25, 0.375, 0.0, 0.375, 0.0, 0.375, 0.25, 0.375, 0.25, 0.375, 0.0, 0.3923, 0.0, 0.3923, 0.25, 0.3923, 0.25, 0.3923, 0.0, 0.4069, 0.0, 0.4069, 0.25, 0.375, 0.0, 0.375, 0.25, 0.375, 0.25, 0.375, 0.0, 0.2181, 0.5, 0.147, 0.5, 0.147, 0.5, 0.2181, 0.5, 0.375, 0.2575, 0.375, 0.272, 0.375, 0.272, 0.375, 0.2575, 0.1325, 0.75, 0.147, 0.75, 0.147, 0.75, 0.1325, 0.75, 0.375, 0.9069, 0.375, 0.978, 0.375, 0.978, 0.375, 0.9069, 0.375, 0.9069, 0.375, 0.978, 0.375, 0.978, 0.375, 0.9069, 0.1325, 0.5, 0.147, 0.5, 0.147, 0.75, 0.1325, 0.75, 0.375, 0.2575, 0.625, 0.2575, 0.625, 0.272, 0.375, 0.272, 0.375, 0.2575, 0.375, 0.272, 0.375, 0.272, 0.375, 0.2575, 0.375, 0.9069, 0.625, 0.9069, 0.625, 0.978, 0.375, 0.978, 0.7819, 0.5, 0.853, 0.5, 0.853, 0.75, 0.7819, 0.75, 0.625, 0.5, 0.7067, 0.5, 0.7067, 0.75, 0.625, 0.75, 0.625, 0.4095, 0.625, 0.4183, 0.4376, 0.4183, 0.442, 0.4103, 0.4216, 0.4095, 0.2811, 0.75, 0.2745, 0.75, 0.2745, 0.5, 0.2811, 0.5, 0.375, 0.3431, 0.625, 0.3431, 0.625, 0.4095, 0.4216, 0.4095, 0.3855, 0.408, 0.3821, 0.4077, 0.3797, 0.4073, 0.3764, 0.4067, 0.375, 0.4061, 0.375, 0.3995, 0.375, 0.3759, 0.7067, 0.5, 0.7155, 0.5, 0.7155, 0.75, 0.7067, 0.75, 0.4376, 0.8317, 0.625, 0.8317, 0.625, 0.8405, 0.4216, 0.8405, 0.442, 0.8397, 0.4216, 0.8405, 0.625, 0.8405, 0.625, 0.9069, 0.375, 0.9069, 0.375, 0.8741, 0.375, 0.8505, 0.375, 0.8439, 0.3764, 0.8433, 0.3797, 0.8427, 0.3821, 0.8423, 0.3855, 0.842, 0.8336, 0.5967, 0.6815, 0.5967, 0.6783, 0.5967, 0.6783, 0.6568, 0.6815, 0.6568, 0.8336, 0.6568, 0.3516, 0.5, 0.3516, 0.75, 0.2964, 0.75, 0.2964, 0.5, 0.6783, 0.6568, 0.6783, 0.5967, 0.6685, 0.5962, 0.6685, 0.6563, 0.6685, 0.6563, 0.6685, 0.5962, 0.6514, 0.5953, 0.6514, 0.6554, 0.6514, 0.6554, 0.6514, 0.5953, 0.6354, 0.5945, 0.6354, 0.6546, 0.375, 0.5, 0.375, 0.75, 0.3661, 0.75, 0.3661, 0.5, 0.3661, 0.5, 0.3661, 0.75, 0.3568, 0.75, 0.3568, 0.5, 0.3531, 0.75, 0.3531, 0.5, 0.3534, 0.5, 0.3534, 0.75, 0.3534, 0.75, 0.3534, 0.5, 0.3538, 0.5, 0.3538, 0.75, 0.3538, 0.75, 0.3538, 0.5, 0.3542, 0.5, 0.3542, 0.75, 0.3542, 0.75, 0.3542, 0.5, 0.3549, 0.5, 0.3549, 0.75, 0.3549, 0.75, 0.3549, 0.5, 0.3554, 0.5, 0.3554, 0.75, 0.3554, 0.75, 0.3554, 0.5, 0.3559, 0.5, 0.3559, 0.75, 0.3531, 0.5, 0.3531, 0.75, 0.3516, 0.75, 0.3516, 0.5, 0.2964, 0.5, 0.2964, 0.75, 0.2958, 0.75, 0.2958, 0.5, 0.2958, 0.5, 0.2958, 0.75, 0.2951, 0.75, 0.2951, 0.5, 0.2951, 0.5, 0.2951, 0.75, 0.2946, 0.75, 0.2946, 0.5, 0.6343, 0.5944, 0.6343, 0.6545, 0.635, 0.6545, 0.635, 0.5945, 0.635, 0.5945, 0.635, 0.6545, 0.6354, 0.6546, 0.6354, 0.5945, 0.625, 0.4183, 0.625, 0.5, 0.375, 0.5, 0.375, 0.4911, 0.375, 0.4818, 0.375, 0.4809, 0.3752, 0.4804, 0.3756, 0.4797, 0.376, 0.479, 0.3756, 0.4787, 0.3752, 0.4784, 0.375, 0.4781, 0.375, 0.4766, 0.375, 0.4214, 0.3752, 0.4208, 0.3757, 0.4202, 0.3761, 0.4198, 0.3762, 0.4196, 0.3765, 0.4196, 0.3993, 0.4192, 0.4236, 0.4187, 0.4376, 0.4184, 0.4376, 0.4183, 0.2811, 0.75, 0.2811, 0.5, 0.2817, 0.5, 0.2817, 0.75, 0.2817, 0.75, 0.2817, 0.5, 0.2826, 0.5, 0.2826, 0.75, 0.8691, 0.6566, 0.8691, 0.5965, 0.8659, 0.5965, 0.8659, 0.6566, 0.8659, 0.6566, 0.8659, 0.5965, 0.8635, 0.5965, 0.8635, 0.6566, 0.8336, 0.5967, 0.8336, 0.6568, 0.8443, 0.6567, 0.8635, 0.6566, 0.8635, 0.5965, 0.8443, 0.5966, 0.2745, 0.5, 0.2745, 0.75, 0.2745, 0.75, 0.2745, 0.5, 0.375, 0.8505, 0.375, 0.8741, 0.375, 0.8741, 0.375, 0.874, 0.375, 0.8739, 0.375, 0.8736, 0.375, 0.8733, 0.375, 0.8728, 0.375, 0.8724, 0.375, 0.8719, 0.375, 0.8521, 0.375, 0.8516, 0.375, 0.8512, 0.375, 0.8508, 0.375, 0.8506, 0.375, 0.8505, 0.375, 0.3759, 0.375, 0.3995, 0.375, 0.3995, 0.375, 0.3994, 0.375, 0.3992, 0.375, 0.3988, 0.375, 0.3984, 0.375, 0.3979, 0.375, 0.3781, 0.375, 0.3776, 0.375, 0.3772, 0.375, 0.3767, 0.375, 0.3764, 0.375, 0.3761, 0.375, 0.376, 0.375, 0.3759, 0.2509, 0.75, 0.2509, 0.5, 0.2509, 0.5, 0.2509, 0.75, 0.2745, 0.5, 0.2745, 0.75, 0.2745, 0.75, 0.2745, 0.5, 0.375, 0.3759, 0.375, 0.3995, 0.375, 0.3995, 0.375, 0.3759, 0.375, 0.8505, 0.375, 0.8741, 0.375, 0.8741, 0.375, 0.8505, 0.2729, 0.75, 0.2729, 0.5, 0.2734, 0.5, 0.2734, 0.75, 0.2734, 0.75, 0.2734, 0.5, 0.2738, 0.5, 0.2738, 0.75, 0.2738, 0.75, 0.2738, 0.5, 0.2745, 0.5, 0.2745, 0.75, 0.2745, 0.75, 0.2745, 0.5, 0.2745, 0.5, 0.2745, 0.75, 0.2745, 0.75, 0.2745, 0.5, 0.2745, 0.5, 0.2745, 0.75, 0.2729, 0.75, 0.2531, 0.75, 0.2531, 0.5, 0.2729, 0.5, 0.2509, 0.75, 0.2509, 0.5, 0.2509, 0.5, 0.2509, 0.75, 0.2509, 0.75, 0.2509, 0.5, 0.2509, 0.5, 0.2509, 0.75, 0.2509, 0.75, 0.2509, 0.5, 0.2509, 0.5, 0.2509, 0.75, 0.2509, 0.75, 0.2509, 0.5, 0.2517, 0.5, 0.2517, 0.75, 0.2517, 0.75, 0.2517, 0.5, 0.2522, 0.5, 0.2522, 0.75, 0.2522, 0.75, 0.2522, 0.5, 0.2526, 0.5, 0.2526, 0.75, 0.2526, 0.75, 0.2526, 0.5, 0.2531, 0.5, 0.2531, 0.75, 0.2509, 0.75, 0.2509, 0.5, 0.2509, 0.5, 0.2509, 0.75, 0.375, 0.5, 0.625, 0.5, 0.625, 0.75, 0.375, 0.75, 0.375, 0.75, 0.375, 0.5, 0.375, 0.5, 0.375, 0.75, 0.375, 0.5, 0.625, 0.5, 0.625, 0.5, 0.375, 0.5, 0.625, 0.75, 0.375, 0.75, 0.375, 0.75, 0.625, 0.75])
me_cube_002.update()
me_cylinder = bpy.data.meshes.new('Cylinder')
me_cylinder.from_pydata([(0.0, 1.0, -1.0), (-0.08732, 1.12, 23.89), (0.1951, 0.9808, -1.0), (0.1299, 1.099, 23.89), (0.3827, 0.9239, -1.0), (0.3388, 1.035, 23.89), (0.5556, 0.8315, -1.0), (0.5313, 0.9323, 23.89), (0.7071, 0.7071, -1.0), (0.7001, 0.7939, 23.89), (0.8315, 0.5556, -1.0), (0.8385, 0.6251, 23.89), (0.9239, 0.3827, -1.0), (0.9414, 0.4326, 23.89), (0.9808, 0.1951, -1.0), (1.005, 0.2237, 23.89), (1.0, 0.0, -1.0), (1.026, 0.006491, 23.89), (0.9808, -0.1951, -1.0), (1.005, -0.2107, 23.89), (0.9239, -0.3827, -1.0), (0.9414, -0.4196, 23.89), (0.8315, -0.5556, -1.0), (0.8385, -0.6121, 23.89), (0.7071, -0.7071, -1.0), (0.7001, -0.7809, 23.89), (0.5556, -0.8315, -1.0), (0.5313, -0.9194, 23.89), (0.3827, -0.9239, -1.0), (0.3388, -1.022, 23.89), (0.1951, -0.9808, -1.0), (0.1299, -1.086, 23.89), (0.0, -1.0, -1.0), (-0.08732, -1.107, 23.89), (-0.1951, -0.9808, -1.0), (-0.3046, -1.086, 23.89), (-0.3827, -0.9239, -1.0), (-0.5134, -1.022, 23.89), (-0.5556, -0.8315, -1.0), (-0.706, -0.9194, 23.89), (-0.7071, -0.7071, -1.0), (-0.8747, -0.7809, 23.89), (-0.8315, -0.5556, -1.0), (-1.013, -0.6121, 23.89), (-0.9239, -0.3827, -1.0), (-1.116, -0.4196, 23.89), (-0.9808, -0.1951, -1.0), (-1.179, -0.2107, 23.89), (-1.0, 0.0, -1.0), (-1.201, 0.006491, 23.89), (-0.9808, 0.1951, -1.0), (-1.179, 0.2237, 23.89), (-0.9239, 0.3827, -1.0), (-1.116, 0.4326, 23.89), (-0.8315, 0.5556, -1.0), (-1.013, 0.6251, 23.89), (-0.7071, 0.7071, -1.0), (-0.8747, 0.7939, 23.89), (-0.5556, 0.8315, -1.0), (-0.706, 0.9323, 23.89), (-0.3827, 0.9239, -1.0), (-0.5134, 1.035, 23.89), (-0.1951, 0.9808, -1.0), (-0.3046, 1.099, 23.89), (-0.02715, 1.002, 7.133), (0.1679, 0.9828, 7.133), (0.3555, 0.9259, 7.133), (0.5284, 0.8335, 7.133), (0.68, 0.7091, 7.133), (0.8043, 0.5576, 7.133), (0.8967, 0.3847, 7.133), (0.9536, 0.1971, 7.133), (0.9729, 0.002018, 7.133), (0.9536, -0.1931, 7.133), (0.8967, -0.3807, 7.133), (0.8043, -0.5536, 7.133), (0.68, -0.7051, 7.133), (0.5284, -0.8295, 7.133), (0.3555, -0.9219, 7.133), (0.1679, -0.9788, 7.133), (-0.02715, -0.998, 7.133), (-0.2222, -0.9788, 7.133), (-0.4098, -0.9219, 7.133), (-0.5827, -0.8295, 7.133), (-0.7343, -0.7051, 7.133), (-0.8586, -0.5536, 7.133), (-0.951, -0.3807, 7.133), (-1.008, -0.1931, 7.133), (-1.027, 0.002018, 7.133), (-1.008, 0.1971, 7.133), (-0.951, 0.3847, 7.133), (-0.8586, 0.5576, 7.133), (-0.7343, 0.7091, 7.133), (-0.5827, 0.8335, 7.133), (-0.4098, 0.9259, 7.133), (-0.2222, 0.9828, 7.133), (-1.225, -1.357, 7.131), (-1.198, -1.359, -1.002), (-1.349, -1.234, -1.002), (-1.377, -1.232, 7.131), (-1.474, -1.083, -1.002), (-1.501, -1.081, 7.131), (-1.566, -0.9099, -1.002), (-1.593, -0.9078, 7.131), (-0.05199, 1.117, 14.58), (0.1652, 1.096, 14.58), (0.3741, 1.033, 14.58), (0.5666, 0.9297, 14.58), (0.7354, 0.7912, 14.58), (0.8739, 0.6225, 14.58), (0.9768, 0.43, 14.58), (1.04, 0.2211, 14.58), (1.062, 0.003865, 14.58), (1.04, -0.2134, 14.58), (0.9768, -0.4223, 14.58), (0.8739, -0.6148, 14.58), (0.7354, -0.7835, 14.58), (0.5666, -0.922, 14.58), (0.3741, -1.025, 14.58), (0.1652, -1.088, 14.58), (-0.05199, -1.11, 14.58), (-0.2692, -1.088, 14.58), (-0.4781, -1.025, 14.58), (-0.6706, -0.922, 14.58), (-0.8394, -0.7835, 14.58), (-0.9778, -0.6148, 14.58), (-1.081, -0.4223, 14.58), (-1.144, -0.2134, 14.58), (-1.166, 0.003865, 14.58), (-1.144, 0.2211, 14.58), (-1.081, 0.43, 14.58), (-0.9778, 0.6225, 14.58), (-0.8394, 0.7912, 14.58), (-0.6706, 0.9297, 14.58), (-0.4781, 1.033, 14.58), (-0.2692, 1.096, 14.58), (0.1441, 0.9846, 14.27), (0.3317, 0.9277, 14.27), (0.5046, 0.8353, 14.27), (0.6562, 0.7109, 14.27), (0.7805, 0.5594, 14.27), (0.8729, 0.3865, 14.27), (0.9298, 0.1989, 14.27), (0.949, 0.003788, 14.27), (0.9298, -0.1913, 14.27), (0.8729, -0.3789, 14.27), (0.7805, -0.5518, 14.27), (0.6562, -0.7033, 14.27), (0.5046, -0.8277, 14.27), (0.3317, -0.9201, 14.27), (0.1441, -0.977, 14.27), (-0.05095, -0.9962, 14.27), (-0.246, -0.977, 14.27), (-0.4336, -0.9201, 14.27), (-0.6065, -0.8277, 14.27), (-0.7581, -0.7033, 14.27), (-0.8824, -0.5518, 14.27), (-0.9748, -0.3789, 14.27), (-1.032, -0.1913, 14.27), (-1.051, 0.003788, 14.27), (-1.032, 0.1989, 14.27), (-0.9748, 0.3865, 14.27), (-0.8824, 0.5594, 14.27), (-0.7581, 0.7109, 14.27), (-0.6065, 0.8353, 14.27), (-0.4336, 0.9277, 14.27), (-0.246, 0.9846, 14.27), (-0.05095, 1.004, 14.27)], [], [(104, 1, 3, 105), (105, 3, 5, 106), (106, 5, 7, 107), (107, 7, 9, 108), (108, 9, 11, 109), (109, 11, 13, 110), (110, 13, 15, 111), (111, 15, 17, 112), (112, 17, 19, 113), (113, 19, 21, 114), (114, 21, 23, 115), (115, 23, 25, 116), (116, 25, 27, 117), (117, 27, 29, 118), (118, 29, 31, 119), (119, 31, 33, 120), (120, 33, 35, 121), (121, 35, 37, 122), (122, 37, 39, 123), (123, 39, 41, 124), (124, 41, 43, 125), (125, 43, 45, 126), (126, 45, 47, 127), (127, 47, 49, 128), (128, 49, 51, 129), (129, 51, 53, 130), (130, 53, 55, 131), (131, 55, 57, 132), (132, 57, 59, 133), (133, 59, 61, 134), (3, 1, 63, 61, 59, 57, 55, 53, 51, 49, 47, 45, 43, 41, 39, 37, 35, 33, 31, 29, 27, 25, 23, 21, 19, 17, 15, 13, 11, 9, 7, 5), (134, 61, 63, 135), (135, 63, 1, 104), (0, 2, 4, 6, 8, 10, 12, 14, 16, 18, 20, 22, 24, 26, 28, 30, 32, 34, 36, 38, 40, 42, 44, 46, 48, 50, 52, 54, 56, 58, 60, 62), (62, 95, 64, 0), (60, 94, 95, 62), (58, 93, 94, 60), (56, 92, 93, 58), (54, 91, 92, 56), (52, 90, 91, 54), (50, 89, 90, 52), (48, 88, 89, 50), (46, 87, 88, 48), (44, 86, 87, 46), (85, 86, 103, 101), (83, 84, 99, 96), (40, 38, 97, 98), (36, 82, 83, 38), (34, 81, 82, 36), (32, 80, 81, 34), (30, 79, 80, 32), (28, 78, 79, 30), (26, 77, 78, 28), (24, 76, 77, 26), (22, 75, 76, 24), (20, 74, 75, 22), (18, 73, 74, 20), (16, 72, 73, 18), (14, 71, 72, 16), (12, 70, 71, 14), (10, 69, 70, 12), (8, 68, 69, 10), (6, 67, 68, 8), (4, 66, 67, 6), (2, 65, 66, 4), (0, 64, 65, 2), (100, 101, 103, 102), (98, 99, 101, 100), (97, 96, 99, 98), (42, 40, 98, 100), (38, 83, 96, 97), (86, 44, 102, 103), (44, 42, 100, 102), (84, 85, 101, 99), (166, 135, 104, 167), (165, 134, 135, 166), (164, 133, 134, 165), (163, 132, 133, 164), (162, 131, 132, 163), (161, 130, 131, 162), (160, 129, 130, 161), (159, 128, 129, 160), (158, 127, 128, 159), (157, 126, 127, 158), (156, 125, 126, 157), (155, 124, 125, 156), (154, 123, 124, 155), (153, 122, 123, 154), (152, 121, 122, 153), (151, 120, 121, 152), (150, 119, 120, 151), (149, 118, 119, 150), (148, 117, 118, 149), (147, 116, 117, 148), (146, 115, 116, 147), (145, 114, 115, 146), (144, 113, 114, 145), (143, 112, 113, 144), (142, 111, 112, 143), (141, 110, 111, 142), (140, 109, 110, 141), (139, 108, 109, 140), (138, 107, 108, 139), (137, 106, 107, 138), (136, 105, 106, 137), (167, 104, 105, 136), (64, 167, 136, 65), (65, 136, 137, 66), (66, 137, 138, 67), (67, 138, 139, 68), (68, 139, 140, 69), (69, 140, 141, 70), (70, 141, 142, 71), (71, 142, 143, 72), (72, 143, 144, 73), (73, 144, 145, 74), (74, 145, 146, 75), (75, 146, 147, 76), (76, 147, 148, 77), (77, 148, 149, 78), (78, 149, 150, 79), (79, 150, 151, 80), (80, 151, 152, 81), (81, 152, 153, 82), (82, 153, 154, 83), (83, 154, 155, 84), (84, 155, 156, 85), (85, 156, 157, 86), (86, 157, 158, 87), (87, 158, 159, 88), (88, 159, 160, 89), (89, 160, 161, 90), (90, 161, 162, 91), (91, 162, 163, 92), (92, 163, 164, 93), (93, 164, 165, 94), (94, 165, 166, 95), (95, 166, 167, 64)])
_uv = me_cylinder.uv_layers.new(name='UVMap')
_uv.uv.foreach_set('vector', [1.0, 0.9882, 1.0, 1.0, 0.9688, 1.0, 0.9688, 0.9882, 0.9688, 0.9882, 0.9688, 1.0, 0.9375, 1.0, 0.9375, 0.9882, 0.9375, 0.9882, 0.9375, 1.0, 0.9062, 1.0, 0.9062, 0.9882, 0.9062, 0.9882, 0.9062, 1.0, 0.875, 1.0, 0.875, 0.9882, 0.875, 0.9882, 0.875, 1.0, 0.8438, 1.0, 0.8438, 0.9882, 0.8438, 0.9882, 0.8438, 1.0, 0.8125, 1.0, 0.8125, 0.9882, 0.8125, 0.9882, 0.8125, 1.0, 0.7812, 1.0, 0.7812, 0.9882, 0.7812, 0.9882, 0.7812, 1.0, 0.75, 1.0, 0.75, 0.9882, 0.75, 0.9882, 0.75, 1.0, 0.7188, 1.0, 0.7187, 0.9882, 0.7187, 0.9882, 0.7188, 1.0, 0.6875, 1.0, 0.6875, 0.9882, 0.6875, 0.9882, 0.6875, 1.0, 0.6562, 1.0, 0.6562, 0.9882, 0.6562, 0.9882, 0.6562, 1.0, 0.625, 1.0, 0.625, 0.9882, 0.625, 0.9882, 0.625, 1.0, 0.5938, 1.0, 0.5938, 0.9882, 0.5938, 0.9882, 0.5938, 1.0, 0.5625, 1.0, 0.5625, 0.9882, 0.5625, 0.9882, 0.5625, 1.0, 0.5312, 1.0, 0.5312, 0.9882, 0.5312, 0.9882, 0.5312, 1.0, 0.5, 1.0, 0.5, 0.9882, 0.5, 0.9882, 0.5, 1.0, 0.4688, 1.0, 0.4688, 0.9882, 0.4688, 0.9882, 0.4688, 1.0, 0.4375, 1.0, 0.4375, 0.9882, 0.4375, 0.9882, 0.4375, 1.0, 0.4062, 1.0, 0.4062, 0.9882, 0.4062, 0.9882, 0.4062, 1.0, 0.375, 1.0, 0.375, 0.9882, 0.375, 0.9882, 0.375, 1.0, 0.3438, 1.0, 0.3438, 0.9882, 0.3438, 0.9882, 0.3438, 1.0, 0.3125, 1.0, 0.3125, 0.9882, 0.3125, 0.9882, 0.3125, 1.0, 0.2812, 1.0, 0.2812, 0.9882, 0.2812, 0.9882, 0.2812, 1.0, 0.25, 1.0, 0.25, 0.9882, 0.25, 0.9882, 0.25, 1.0, 0.2188, 1.0, 0.2188, 0.9882, 0.2188, 0.9882, 0.2188, 1.0, 0.1875, 1.0, 0.1875, 0.9882, 0.1875, 0.9882, 0.1875, 1.0, 0.1562, 1.0, 0.1563, 0.9882, 0.1563, 0.9882, 0.1562, 1.0, 0.125, 1.0, 0.125, 0.9882, 0.125, 0.9882, 0.125, 1.0, 0.09375, 1.0, 0.09375, 0.9882, 0.09375, 0.9882, 0.09375, 1.0, 0.0625, 1.0, 0.0625, 0.9882, 0.2968, 0.4854, 0.25, 0.49, 0.2032, 0.4854, 0.1582, 0.4717, 0.1167, 0.4496, 0.08029, 0.4197, 0.05045, 0.3833, 0.02827, 0.3418, 0.01461, 0.2968, 0.01, 0.25, 0.01461, 0.2032, 0.02827, 0.1582, 0.05045, 0.1167, 0.08029, 0.08029, 0.1167, 0.05045, 0.1582, 0.02827, 0.2032, 0.01461, 0.25, 0.01, 0.2968, 0.01461, 0.3418, 0.02827, 0.3833, 0.05045, 0.4197, 0.08029, 0.4496, 0.1167, 0.4717, 0.1582, 0.4854, 0.2032, 0.49, 0.25, 0.4854, 0.2968, 0.4717, 0.3418, 0.4496, 0.3833, 0.4197, 0.4197, 0.3833, 0.4496, 0.3418, 0.4717, 0.0625, 0.9882, 0.0625, 1.0, 0.03125, 1.0, 0.03125, 0.9882, 0.03125, 0.9882, 0.03125, 1.0, 0.0, 1.0, 0.0, 0.9882, 0.75, 0.49, 0.7968, 0.4854, 0.8418, 0.4717, 0.8833, 0.4496, 0.9197, 0.4197, 0.9496, 0.3833, 0.9717, 0.3418, 0.9854, 0.2968, 0.99, 0.25, 0.9854, 0.2032, 0.9717, 0.1582, 0.9496, 0.1167, 0.9197, 0.08029, 0.8833, 0.05045, 0.8418, 0.02827, 0.7968, 0.01461, 0.75, 0.01, 0.7032, 0.01461, 0.6582, 0.02827, 0.6167, 0.05045, 0.5803, 0.08029, 0.5504, 0.1167, 0.5283, 0.1582, 0.5146, 0.2032, 0.51, 0.25, 0.5146, 0.2968, 0.5283, 0.3418, 0.5504, 0.3833, 0.5803, 0.4197, 0.6167, 0.4496, 0.6582, 0.4717, 0.7032, 0.4854, 0.03125, 0.5, 0.03125, 0.7545, 0.0, 0.7545, 0.0, 0.5, 0.0625, 0.5, 0.0625, 0.7545, 0.03125, 0.7545, 0.03125, 0.5, 0.09375, 0.5, 0.09375, 0.7545, 0.0625, 0.7545, 0.0625, 0.5, 0.125, 0.5, 0.125, 0.7545, 0.09375, 0.7545, 0.09375, 0.5, 0.1562, 0.5, 0.1562, 0.7545, 0.125, 0.7545, 0.125, 0.5, 0.1875, 0.5, 0.1875, 0.7545, 0.1562, 0.7545, 0.1562, 0.5, 0.2188, 0.5, 0.2188, 0.7545, 0.1875, 0.7545, 0.1875, 0.5, 0.25, 0.5, 0.25, 0.7545, 0.2188, 0.7545, 0.2188, 0.5, 0.2812, 0.5, 0.2813, 0.7545, 0.25, 0.7545, 0.25, 0.5, 0.3125, 0.5, 0.3125, 0.7545, 0.2813, 0.7545, 0.2812, 0.5, 0.3437, 0.7545, 0.3125, 0.7545, 0.3125, 0.7545, 0.3437, 0.7545, 0.4062, 0.7545, 0.375, 0.7545, 0.375, 0.7545, 0.4062, 0.7545, 0.5803, 0.08029, 0.6167, 0.05045, 0.6167, 0.05045, 0.5803, 0.08029, 0.4375, 0.5, 0.4375, 0.7545, 0.4062, 0.7545, 0.4062, 0.5, 0.4688, 0.5, 0.4688, 0.7545, 0.4375, 0.7545, 0.4375, 0.5, 0.5, 0.5, 0.5, 0.7545, 0.4688, 0.7545, 0.4688, 0.5, 0.5312, 0.5, 0.5312, 0.7545, 0.5, 0.7545, 0.5, 0.5, 0.5625, 0.5, 0.5625, 0.7545, 0.5312, 0.7545, 0.5312, 0.5, 0.5938, 0.5, 0.5938, 0.7545, 0.5625, 0.7545, 0.5625, 0.5, 0.625, 0.5, 0.625, 0.7545, 0.5938, 0.7545, 0.5938, 0.5, 0.6562, 0.5, 0.6562, 0.7545, 0.625, 0.7545, 0.625, 0.5, 0.6875, 0.5, 0.6875, 0.7545, 0.6562, 0.7545, 0.6562, 0.5, 0.7188, 0.5, 0.7187, 0.7545, 0.6875, 0.7545, 0.6875, 0.5, 0.75, 0.5, 0.75, 0.7545, 0.7187, 0.7545, 0.7188, 0.5, 0.7812, 0.5, 0.7813, 0.7545, 0.75, 0.7545, 0.75, 0.5, 0.8125, 0.5, 0.8125, 0.7545, 0.7813, 0.7545, 0.7812, 0.5, 0.8438, 0.5, 0.8438, 0.7545, 0.8125, 0.7545, 0.8125, 0.5, 0.875, 0.5, 0.875, 0.7545, 0.8438, 0.7545, 0.8438, 0.5, 0.9062, 0.5, 0.9063, 0.7545, 0.875, 0.7545, 0.875, 0.5, 0.9375, 0.5, 0.9375, 0.7545, 0.9063, 0.7545, 0.9062, 0.5, 0.9688, 0.5, 0.9688, 0.7545, 0.9375, 0.7545, 0.9375, 0.5, 1.0, 0.5, 1.0, 0.7545, 0.9688, 0.7545, 0.9688, 0.5, 0.3438, 0.5, 0.3437, 0.7545, 0.3125, 0.7545, 0.3125, 0.5, 0.375, 0.5, 0.375, 0.7545, 0.3437, 0.7545, 0.3438, 0.5, 0.4062, 0.5, 0.4062, 0.7545, 0.375, 0.7545, 0.375, 0.5, 0.5504, 0.1167, 0.5803, 0.08029, 0.5803, 0.08029, 0.5504, 0.1167, 0.4062, 0.5, 0.4062, 0.7545, 0.4062, 0.7545, 0.4062, 0.5, 0.3125, 0.7545, 0.3125, 0.5, 0.3125, 0.5, 0.3125, 0.7545, 0.5283, 0.1582, 0.5504, 0.1167, 0.5504, 0.1167, 0.5283, 0.1582, 0.375, 0.7545, 0.3437, 0.7545, 0.3437, 0.7545, 0.375, 0.7545, 0.03125, 0.9778, 0.03125, 0.9882, 0.0, 0.9882, 0.0, 0.9778, 0.0625, 0.9778, 0.0625, 0.9882, 0.03125, 0.9882, 0.03125, 0.9778, 0.09375, 0.9778, 0.09375, 0.9882, 0.0625, 0.9882, 0.0625, 0.9778, 0.125, 0.9778, 0.125, 0.9882, 0.09375, 0.9882, 0.09375, 0.9778, 0.1562, 0.9778, 0.1563, 0.9882, 0.125, 0.9882, 0.125, 0.9778, 0.1875, 0.9778, 0.1875, 0.9882, 0.1563, 0.9882, 0.1562, 0.9778, 0.2188, 0.9778, 0.2188, 0.9882, 0.1875, 0.9882, 0.1875, 0.9778, 0.25, 0.9778, 0.25, 0.9882, 0.2188, 0.9882, 0.2188, 0.9778, 0.2812, 0.9778, 0.2812, 0.9882, 0.25, 0.9882, 0.25, 0.9778, 0.3125, 0.9778, 0.3125, 0.9882, 0.2812, 0.9882, 0.2812, 0.9778, 0.3438, 0.9778, 0.3438, 0.9882, 0.3125, 0.9882, 0.3125, 0.9778, 0.375, 0.9778, 0.375, 0.9882, 0.3438, 0.9882, 0.3438, 0.9778, 0.4062, 0.9778, 0.4062, 0.9882, 0.375, 0.9882, 0.375, 0.9778, 0.4375, 0.9778, 0.4375, 0.9882, 0.4062, 0.9882, 0.4062, 0.9778, 0.4688, 0.9778, 0.4688, 0.9882, 0.4375, 0.9882, 0.4375, 0.9778, 0.5, 0.9778, 0.5, 0.9882, 0.4688, 0.9882, 0.4688, 0.9778, 0.5312, 0.9778, 0.5312, 0.9882, 0.5, 0.9882, 0.5, 0.9778, 0.5625, 0.9778, 0.5625, 0.9882, 0.5312, 0.9882, 0.5312, 0.9778, 0.5938, 0.9778, 0.5938, 0.9882, 0.5625, 0.9882, 0.5625, 0.9778, 0.625, 0.9778, 0.625, 0.9882, 0.5938, 0.9882, 0.5938, 0.9778, 0.6562, 0.9778, 0.6562, 0.9882, 0.625, 0.9882, 0.625, 0.9778, 0.6875, 0.9778, 0.6875, 0.9882, 0.6562, 0.9882, 0.6562, 0.9778, 0.7187, 0.9778, 0.7187, 0.9882, 0.6875, 0.9882, 0.6875, 0.9778, 0.75, 0.9778, 0.75, 0.9882, 0.7187, 0.9882, 0.7187, 0.9778, 0.7812, 0.9778, 0.7812, 0.9882, 0.75, 0.9882, 0.75, 0.9778, 0.8125, 0.9778, 0.8125, 0.9882, 0.7812, 0.9882, 0.7812, 0.9778, 0.8438, 0.9778, 0.8438, 0.9882, 0.8125, 0.9882, 0.8125, 0.9778, 0.875, 0.9778, 0.875, 0.9882, 0.8438, 0.9882, 0.8438, 0.9778, 0.9062, 0.9778, 0.9062, 0.9882, 0.875, 0.9882, 0.875, 0.9778, 0.9375, 0.9778, 0.9375, 0.9882, 0.9062, 0.9882, 0.9062, 0.9778, 0.9688, 0.9778, 0.9688, 0.9882, 0.9375, 0.9882, 0.9375, 0.9778, 1.0, 0.9778, 1.0, 0.9882, 0.9688, 0.9882, 0.9688, 0.9778, 1.0, 0.7545, 1.0, 0.9778, 0.9688, 0.9778, 0.9688, 0.7545, 0.9688, 0.7545, 0.9688, 0.9778, 0.9375, 0.9778, 0.9375, 0.7545, 0.9375, 0.7545, 0.9375, 0.9778, 0.9062, 0.9778, 0.9063, 0.7545, 0.9063, 0.7545, 0.9062, 0.9778, 0.875, 0.9778, 0.875, 0.7545, 0.875, 0.7545, 0.875, 0.9778, 0.8438, 0.9778, 0.8438, 0.7545, 0.8438, 0.7545, 0.8438, 0.9778, 0.8125, 0.9778, 0.8125, 0.7545, 0.8125, 0.7545, 0.8125, 0.9778, 0.7812, 0.9778, 0.7813, 0.7545, 0.7813, 0.7545, 0.7812, 0.9778, 0.75, 0.9778, 0.75, 0.7545, 0.75, 0.7545, 0.75, 0.9778, 0.7187, 0.9778, 0.7187, 0.7545, 0.7187, 0.7545, 0.7187, 0.9778, 0.6875, 0.9778, 0.6875, 0.7545, 0.6875, 0.7545, 0.6875, 0.9778, 0.6562, 0.9778, 0.6562, 0.7545, 0.6562, 0.7545, 0.6562, 0.9778, 0.625, 0.9778, 0.625, 0.7545, 0.625, 0.7545, 0.625, 0.9778, 0.5938, 0.9778, 0.5938, 0.7545, 0.5938, 0.7545, 0.5938, 0.9778, 0.5625, 0.9778, 0.5625, 0.7545, 0.5625, 0.7545, 0.5625, 0.9778, 0.5312, 0.9778, 0.5312, 0.7545, 0.5312, 0.7545, 0.5312, 0.9778, 0.5, 0.9778, 0.5, 0.7545, 0.5, 0.7545, 0.5, 0.9778, 0.4688, 0.9778, 0.4688, 0.7545, 0.4688, 0.7545, 0.4688, 0.9778, 0.4375, 0.9778, 0.4375, 0.7545, 0.4375, 0.7545, 0.4375, 0.9778, 0.4062, 0.9778, 0.4062, 0.7545, 0.4062, 0.7545, 0.4062, 0.9778, 0.375, 0.9778, 0.375, 0.7545, 0.375, 0.7545, 0.375, 0.9778, 0.3438, 0.9778, 0.3437, 0.7545, 0.3437, 0.7545, 0.3438, 0.9778, 0.3125, 0.9778, 0.3125, 0.7545, 0.3125, 0.7545, 0.3125, 0.9778, 0.2812, 0.9778, 0.2813, 0.7545, 0.2813, 0.7545, 0.2812, 0.9778, 0.25, 0.9778, 0.25, 0.7545, 0.25, 0.7545, 0.25, 0.9778, 0.2188, 0.9778, 0.2188, 0.7545, 0.2188, 0.7545, 0.2188, 0.9778, 0.1875, 0.9778, 0.1875, 0.7545, 0.1875, 0.7545, 0.1875, 0.9778, 0.1562, 0.9778, 0.1562, 0.7545, 0.1562, 0.7545, 0.1562, 0.9778, 0.125, 0.9778, 0.125, 0.7545, 0.125, 0.7545, 0.125, 0.9778, 0.09375, 0.9778, 0.09375, 0.7545, 0.09375, 0.7545, 0.09375, 0.9778, 0.0625, 0.9778, 0.0625, 0.7545, 0.0625, 0.7545, 0.0625, 0.9778, 0.03125, 0.9778, 0.03125, 0.7545, 0.03125, 0.7545, 0.03125, 0.9778, 0.0, 0.9778, 0.0, 0.7545])
me_cylinder.update()
me_cylinder_001 = bpy.data.meshes.new('Cylinder.001')
me_cylinder_001.from_pydata([(0.0, 1.0, -1.0), (-0.03868, 0.8131, 11.14), (0.1951, 0.9808, -1.0), (0.1194, 0.7976, 11.14), (0.3827, 0.9239, -1.0), (0.2714, 0.7515, 11.14), (0.5556, 0.8315, -1.0), (0.4115, 0.6766, 11.14), (0.7071, 0.7071, -1.0), (0.5343, 0.5758, 11.14), (0.8315, 0.5556, -1.0), (0.635, 0.453, 11.14), (0.9239, 0.3827, -1.0), (0.7099, 0.3129, 11.14), (0.9808, 0.1951, -1.0), (0.756, 0.1609, 11.14), (1.0, 0.0, -1.0), (0.7716, 0.002876, 11.14), (0.9808, -0.1951, -1.0), (0.756, -0.1552, 11.14), (0.9239, -0.3827, -1.0), (0.7099, -0.3072, 11.14), (0.8315, -0.5556, -1.0), (0.635, -0.4473, 11.14), (0.7071, -0.7071, -1.0), (0.5343, -0.5701, 11.14), (0.5556, -0.8315, -1.0), (0.4115, -0.6708, 11.14), (0.3827, -0.9239, -1.0), (0.2714, -0.7457, 11.14), (0.1951, -0.9808, -1.0), (0.1194, -0.7918, 11.14), (0.0, -1.0, -1.0), (-0.03868, -0.8074, 11.14), (-0.1951, -0.9808, -1.0), (-0.1968, -0.7918, 11.14), (-0.3827, -0.9239, -1.0), (-0.3488, -0.7457, 11.14), (-0.5556, -0.8315, -1.0), (-0.4888, -0.6708, 11.14), (-0.7071, -0.7071, -1.0), (-0.6116, -0.5701, 11.14), (-0.8315, -0.5556, -1.0), (-0.7124, -0.4473, 11.14), (-0.9239, -0.3827, -1.0), (-0.7873, -0.3072, 11.14), (-0.9808, -0.1951, -1.0), (-0.8334, -0.1552, 11.14), (-1.0, 0.0, -1.0), (-0.8489, 0.002876, 11.14), (-0.9808, 0.1951, -1.0), (-0.8334, 0.1609, 11.14), (-0.9239, 0.3827, -1.0), (-0.7873, 0.3129, 11.14), (-0.8315, 0.5556, -1.0), (-0.7124, 0.453, 11.14), (-0.7071, 0.7071, -1.0), (-0.6116, 0.5758, 11.14), (-0.5556, 0.8315, -1.0), (-0.4888, 0.6766, 11.14), (-0.3827, 0.9239, -1.0), (-0.3488, 0.7515, 11.14), (-0.1951, 0.9808, -1.0), (-0.1968, 0.7976, 11.14), (-0.03477, 1.287, 9.91), (0.2158, 1.262, 9.91), (0.4567, 1.189, 9.91), (0.6787, 1.07, 9.91), (0.8733, 0.9107, 9.91), (1.033, 0.7161, 9.91), (1.152, 0.494, 9.91), (1.225, 0.2531, 9.91), (1.249, 0.002584, 9.91), (1.225, -0.248, 9.91), (1.152, -0.4889, 9.91), (1.033, -0.7109, 9.91), (0.8733, -0.9055, 9.91), (0.6787, -1.065, 9.91), (0.4567, -1.184, 9.91), (0.2158, -1.257, 9.91), (-0.03477, -1.282, 9.91), (-0.2853, -1.257, 9.91), (-0.5262, -1.184, 9.91), (-0.7483, -1.065, 9.91), (-0.9429, -0.9055, 9.91), (-1.103, -0.7109, 9.91), (-1.221, -0.4889, 9.91), (-1.294, -0.248, 9.91), (-1.319, 0.002584, 9.91), (-1.294, 0.2531, 9.91), (-1.221, 0.494, 9.91), (-1.103, 0.7161, 9.91), (-0.9429, 0.9107, 9.91), (-0.7483, 1.07, 9.91), (-0.5262, 1.189, 9.91), (-0.2853, 1.262, 9.91), (0.1613, 0.9833, 9.592), (0.3489, 0.9264, 9.592), (0.5218, 0.834, 9.592), (0.6734, 0.7096, 9.592), (0.7977, 0.5581, 9.592), (0.8901, 0.3852, 9.592), (0.947, 0.1976, 9.592), (0.9662, 0.002509, 9.592), (0.947, -0.1926, 9.592), (0.8901, -0.3802, 9.592), (0.7977, -0.5531, 9.592), (0.6734, -0.7046, 9.592), (0.5218, -0.829, 9.592), (0.3489, -0.9214, 9.592), (0.1613, -0.9783, 9.592), (-0.03375, -0.9975, 9.592), (-0.2288, -0.9783, 9.592), (-0.4164, -0.9214, 9.592), (-0.5893, -0.829, 9.592), (-0.7409, -0.7046, 9.592), (-0.8652, -0.5531, 9.592), (-0.9576, -0.3802, 9.592), (-1.015, -0.1926, 9.592), (-1.034, 0.002509, 9.592), (-1.015, 0.1976, 9.592), (-0.9576, 0.3852, 9.592), (-0.8652, 0.5581, 9.592), (-0.7409, 0.7096, 9.592), (-0.5893, 0.834, 9.592), (-0.4164, 0.9264, 9.592), (-0.2288, 0.9833, 9.592), (-0.03375, 1.003, 9.592), (-0.03642, 1.287, 10.43), (0.2141, 1.262, 10.43), (0.455, 1.189, 10.43), (0.6771, 1.071, 10.43), (0.8717, 0.9108, 10.43), (1.031, 0.7162, 10.43), (1.15, 0.4942, 10.43), (1.223, 0.2533, 10.43), (1.248, 0.002707, 10.43), (1.223, -0.2478, 10.43), (1.15, -0.4888, 10.43), (1.031, -0.7108, 10.43), (0.8717, -0.9054, 10.43), (0.6771, -1.065, 10.43), (0.455, -1.184, 10.43), (0.2141, -1.257, 10.43), (-0.03642, -1.282, 10.43), (-0.287, -1.257, 10.43), (-0.5279, -1.184, 10.43), (-0.7499, -1.065, 10.43), (-0.9445, -0.9054, 10.43), (-1.104, -0.7108, 10.43), (-1.223, -0.4888, 10.43), (-1.296, -0.2478, 10.43), (-1.321, 0.002707, 10.43), (-1.296, 0.2533, 10.43), (-1.223, 0.4942, 10.43), (-1.104, 0.7162, 10.43), (-0.9445, 0.9108, 10.43), (-0.7499, 1.071, 10.43), (-0.5279, 1.189, 10.43), (-0.287, 1.262, 10.43), (-0.03755, 1.003, 10.78), (0.1575, 0.9836, 10.78), (0.3451, 0.9267, 10.78), (0.518, 0.8343, 10.78), (0.6696, 0.7099, 10.78), (0.7939, 0.5584, 10.78), (0.8863, 0.3855, 10.78), (0.9432, 0.1979, 10.78), (0.9625, 0.002791, 10.78), (0.9432, -0.1923, 10.78), (0.8863, -0.3799, 10.78), (0.7939, -0.5528, 10.78), (0.6696, -0.7043, 10.78), (0.518, -0.8287, 10.78), (0.3451, -0.9211, 10.78), (0.1575, -0.978, 10.78), (-0.03755, -0.9972, 10.78), (-0.2326, -0.978, 10.78), (-0.4202, -0.9211, 10.78), (-0.5931, -0.8287, 10.78), (-0.7447, -0.7043, 10.78), (-0.869, -0.5528, 10.78), (-0.9614, -0.3799, 10.78), (-1.018, -0.1923, 10.78), (-1.038, 0.002791, 10.78), (-1.018, 0.1979, 10.78), (-0.9614, 0.3855, 10.78), (-0.869, 0.5584, 10.78), (-0.7447, 0.7099, 10.78), (-0.5931, 0.8343, 10.78), (-0.4202, 0.9267, 10.78), (-0.2326, 0.9836, 10.78), (0.1564, 0.9837, 11.14), (-0.03868, 1.003, 11.14), (0.344, 0.9268, 11.14), (0.5169, 0.8343, 11.14), (0.6684, 0.71, 11.14), (0.7928, 0.5584, 11.14), (0.8852, 0.3856, 11.14), (0.9421, 0.198, 11.14), (0.9613, 0.002876, 11.14), (0.9421, -0.1922, 11.14), (0.8852, -0.3798, 11.14), (0.7928, -0.5527, 11.14), (0.6684, -0.7042, 11.14), (0.5169, -0.8286, 11.14), (0.344, -0.921, 11.14), (0.1564, -0.9779, 11.14), (-0.03868, -0.9971, 11.14), (-0.2338, -0.9779, 11.14), (-0.4214, -0.921, 11.14), (-0.5943, -0.8286, 11.14), (-0.7458, -0.7042, 11.14), (-0.8702, -0.5527, 11.14), (-0.9626, -0.3798, 11.14), (-1.019, -0.1922, 11.14), (-1.039, 0.002876, 11.14), (-1.019, 0.198, 11.14), (-0.9626, 0.3856, 11.14), (-0.8702, 0.5584, 11.14), (-0.7458, 0.71, 11.14), (-0.5943, 0.8343, 11.14), (-0.4214, 0.9268, 11.14), (-0.2338, 0.9837, 11.14), (0.1194, 0.7976, 5.499), (-0.03869, 0.8131, 5.499), (0.2714, 0.7515, 5.499), (0.4115, 0.6766, 5.499), (0.5342, 0.5758, 5.499), (0.635, 0.453, 5.499), (0.7099, 0.3129, 5.499), (0.756, 0.1609, 5.499), (0.7716, 0.002876, 5.499), (0.756, -0.1552, 5.499), (0.7099, -0.3072, 5.499), (0.635, -0.4473, 5.499), (0.5342, -0.5701, 5.499), (0.4115, -0.6708, 5.499), (0.2714, -0.7457, 5.499), (0.1194, -0.7918, 5.499), (-0.03869, -0.8074, 5.499), (-0.1968, -0.7918, 5.499), (-0.3488, -0.7457, 5.499), (-0.4888, -0.6708, 5.499), (-0.6116, -0.5701, 5.499), (-0.7124, -0.4473, 5.499), (-0.7873, -0.3072, 5.499), (-0.8334, -0.1552, 5.499), (-0.8489, 0.002876, 5.499), (-0.8334, 0.1609, 5.499), (-0.7873, 0.3129, 5.499), (-0.7124, 0.453, 5.499), (-0.6116, 0.5758, 5.499), (-0.4888, 0.6766, 5.499), (-0.3488, 0.7515, 5.499), (-0.1968, 0.7976, 5.499)], [], [(160, 193, 192, 161), (161, 192, 194, 162), (162, 194, 195, 163), (163, 195, 196, 164), (164, 196, 197, 165), (165, 197, 198, 166), (166, 198, 199, 167), (167, 199, 200, 168), (168, 200, 201, 169), (169, 201, 202, 170), (170, 202, 203, 171), (171, 203, 204, 172), (172, 204, 205, 173), (173, 205, 206, 174), (174, 206, 207, 175), (175, 207, 208, 176), (176, 208, 209, 177), (177, 209, 210, 178), (178, 210, 211, 179), (179, 211, 212, 180), (180, 212, 213, 181), (181, 213, 214, 182), (182, 214, 215, 183), (183, 215, 216, 184), (184, 216, 217, 185), (185, 217, 218, 186), (186, 218, 219, 187), (187, 219, 220, 188), (188, 220, 221, 189), (189, 221, 222, 190), (5, 3, 224, 226), (190, 222, 223, 191), (191, 223, 193, 160), (0, 2, 4, 6, 8, 10, 12, 14, 16, 18, 20, 22, 24, 26, 28, 30, 32, 34, 36, 38, 40, 42, 44, 46, 48, 50, 52, 54, 56, 58, 60, 62), (126, 95, 64, 127), (125, 94, 95, 126), (124, 93, 94, 125), (123, 92, 93, 124), (122, 91, 92, 123), (121, 90, 91, 122), (120, 89, 90, 121), (119, 88, 89, 120), (118, 87, 88, 119), (117, 86, 87, 118), (116, 85, 86, 117), (115, 84, 85, 116), (114, 83, 84, 115), (113, 82, 83, 114), (112, 81, 82, 113), (111, 80, 81, 112), (110, 79, 80, 111), (109, 78, 79, 110), (108, 77, 78, 109), (107, 76, 77, 108), (106, 75, 76, 107), (105, 74, 75, 106), (104, 73, 74, 105), (103, 72, 73, 104), (102, 71, 72, 103), (101, 70, 71, 102), (100, 69, 70, 101), (99, 68, 69, 100), (98, 67, 68, 99), (97, 66, 67, 98), (96, 65, 66, 97), (127, 64, 65, 96), (0, 127, 96, 2), (2, 96, 97, 4), (4, 97, 98, 6), (6, 98, 99, 8), (8, 99, 100, 10), (10, 100, 101, 12), (12, 101, 102, 14), (14, 102, 103, 16), (16, 103, 104, 18), (18, 104, 105, 20), (20, 105, 106, 22), (22, 106, 107, 24), (24, 107, 108, 26), (26, 108, 109, 28), (28, 109, 110, 30), (30, 110, 111, 32), (32, 111, 112, 34), (34, 112, 113, 36), (36, 113, 114, 38), (38, 114, 115, 40), (40, 115, 116, 42), (42, 116, 117, 44), (44, 117, 118, 46), (46, 118, 119, 48), (48, 119, 120, 50), (50, 120, 121, 52), (52, 121, 122, 54), (54, 122, 123, 56), (56, 123, 124, 58), (58, 124, 125, 60), (60, 125, 126, 62), (62, 126, 127, 0), (95, 159, 128, 64), (94, 158, 159, 95), (93, 157, 158, 94), (92, 156, 157, 93), (91, 155, 156, 92), (90, 154, 155, 91), (89, 153, 154, 90), (88, 152, 153, 89), (87, 151, 152, 88), (86, 150, 151, 87), (85, 149, 150, 86), (84, 148, 149, 85), (83, 147, 148, 84), (82, 146, 147, 83), (81, 145, 146, 82), (80, 144, 145, 81), (79, 143, 144, 80), (78, 142, 143, 79), (77, 141, 142, 78), (76, 140, 141, 77), (75, 139, 140, 76), (74, 138, 139, 75), (73, 137, 138, 74), (72, 136, 137, 73), (71, 135, 136, 72), (70, 134, 135, 71), (69, 133, 134, 70), (68, 132, 133, 69), (67, 131, 132, 68), (66, 130, 131, 67), (65, 129, 130, 66), (64, 128, 129, 65), (159, 191, 160, 128), (158, 190, 191, 159), (157, 189, 190, 158), (156, 188, 189, 157), (155, 187, 188, 156), (154, 186, 187, 155), (153, 185, 186, 154), (152, 184, 185, 153), (151, 183, 184, 152), (150, 182, 183, 151), (149, 181, 182, 150), (148, 180, 181, 149), (147, 179, 180, 148), (146, 178, 179, 147), (145, 177, 178, 146), (144, 176, 177, 145), (143, 175, 176, 144), (142, 174, 175, 143), (141, 173, 174, 142), (140, 172, 173, 141), (139, 171, 172, 140), (138, 170, 171, 139), (137, 169, 170, 138), (136, 168, 169, 137), (135, 167, 168, 136), (134, 166, 167, 135), (133, 165, 166, 134), (132, 164, 165, 133), (131, 163, 164, 132), (130, 162, 163, 131), (129, 161, 162, 130), (128, 160, 161, 129), (1, 3, 192, 193), (3, 5, 194, 192), (5, 7, 195, 194), (7, 9, 196, 195), (9, 11, 197, 196), (11, 13, 198, 197), (13, 15, 199, 198), (15, 17, 200, 199), (17, 19, 201, 200), (19, 21, 202, 201), (21, 23, 203, 202), (23, 25, 204, 203), (25, 27, 205, 204), (27, 29, 206, 205), (29, 31, 207, 206), (31, 33, 208, 207), (33, 35, 209, 208), (35, 37, 210, 209), (37, 39, 211, 210), (39, 41, 212, 211), (41, 43, 213, 212), (43, 45, 214, 213), (45, 47, 215, 214), (47, 49, 216, 215), (49, 51, 217, 216), (51, 53, 218, 217), (53, 55, 219, 218), (55, 57, 220, 219), (57, 59, 221, 220), (59, 61, 222, 221), (61, 63, 223, 222), (63, 1, 193, 223), (224, 225, 255, 254, 253, 252, 251, 250, 249, 248, 247, 246, 245, 244, 243, 242, 241, 240, 239, 238, 237, 236, 235, 234, 233, 232, 231, 230, 229, 228, 227, 226), (59, 57, 252, 253), (33, 31, 239, 240), (7, 5, 226, 227), (61, 59, 253, 254), (35, 33, 240, 241), (9, 7, 227, 228), (63, 61, 254, 255), (37, 35, 241, 242), (11, 9, 228, 229), (1, 63, 255, 225), (39, 37, 242, 243), (13, 11, 229, 230), (41, 39, 243, 244), (15, 13, 230, 231), (43, 41, 244, 245), (17, 15, 231, 232), (45, 43, 245, 246), (19, 17, 232, 233), (47, 45, 246, 247), (21, 19, 233, 234), (49, 47, 247, 248), (23, 21, 234, 235), (51, 49, 248, 249), (25, 23, 235, 236), (53, 51, 249, 250), (27, 25, 236, 237), (55, 53, 250, 251), (29, 27, 237, 238), (3, 1, 225, 224), (57, 55, 251, 252), (31, 29, 238, 239)])
_uv = me_cylinder_001.uv_layers.new(name='UVMap')
_uv.uv.foreach_set('vector', [1.0, 0.9853, 1.0, 1.0, 0.9688, 1.0, 0.9688, 0.9853, 0.9688, 0.9853, 0.9688, 1.0, 0.9375, 1.0, 0.9375, 0.9853, 0.9375, 0.9853, 0.9375, 1.0, 0.9062, 1.0, 0.9062, 0.9853, 0.9062, 0.9853, 0.9062, 1.0, 0.875, 1.0, 0.875, 0.9853, 0.875, 0.9853, 0.875, 1.0, 0.8438, 1.0, 0.8437, 0.9853, 0.8437, 0.9853, 0.8438, 1.0, 0.8125, 1.0, 0.8125, 0.9853, 0.8125, 0.9853, 0.8125, 1.0, 0.7812, 1.0, 0.7812, 0.9853, 0.7812, 0.9853, 0.7812, 1.0, 0.75, 1.0, 0.75, 0.9853, 0.75, 0.9853, 0.75, 1.0, 0.7188, 1.0, 0.7188, 0.9853, 0.7188, 0.9853, 0.7188, 1.0, 0.6875, 1.0, 0.6875, 0.9853, 0.6875, 0.9853, 0.6875, 1.0, 0.6562, 1.0, 0.6562, 0.9853, 0.6562, 0.9853, 0.6562, 1.0, 0.625, 1.0, 0.625, 0.9853, 0.625, 0.9853, 0.625, 1.0, 0.5938, 1.0, 0.5938, 0.9853, 0.5938, 0.9853, 0.5938, 1.0, 0.5625, 1.0, 0.5625, 0.9853, 0.5625, 0.9853, 0.5625, 1.0, 0.5312, 1.0, 0.5312, 0.9853, 0.5312, 0.9853, 0.5312, 1.0, 0.5, 1.0, 0.5, 0.9853, 0.5, 0.9853, 0.5, 1.0, 0.4688, 1.0, 0.4688, 0.9853, 0.4688, 0.9853, 0.4688, 1.0, 0.4375, 1.0, 0.4375, 0.9853, 0.4375, 0.9853, 0.4375, 1.0, 0.4062, 1.0, 0.4062, 0.9853, 0.4062, 0.9853, 0.4062, 1.0, 0.375, 1.0, 0.375, 0.9853, 0.375, 0.9853, 0.375, 1.0, 0.3438, 1.0, 0.3438, 0.9853, 0.3438, 0.9853, 0.3438, 1.0, 0.3125, 1.0, 0.3125, 0.9853, 0.3125, 0.9853, 0.3125, 1.0, 0.2812, 1.0, 0.2812, 0.9853, 0.2812, 0.9853, 0.2812, 1.0, 0.25, 1.0, 0.25, 0.9853, 0.25, 0.9853, 0.25, 1.0, 0.2188, 1.0, 0.2188, 0.9853, 0.2188, 0.9853, 0.2188, 1.0, 0.1875, 1.0, 0.1875, 0.9853, 0.1875, 0.9853, 0.1875, 1.0, 0.1562, 1.0, 0.1562, 0.9853, 0.1562, 0.9853, 0.1562, 1.0, 0.125, 1.0, 0.125, 0.9853, 0.125, 0.9853, 0.125, 1.0, 0.09375, 1.0, 0.09375, 0.9853, 0.09375, 0.9853, 0.09375, 1.0, 0.0625, 1.0, 0.0625, 0.9853, 0.3244, 0.4297, 0.2879, 0.4407, 0.2879, 0.4407, 0.3244, 0.4297, 0.0625, 0.9853, 0.0625, 1.0, 0.03125, 1.0, 0.03125, 0.9853, 0.03125, 0.9853, 0.03125, 1.0, 0.0, 1.0, 0.0, 0.9853, 0.75, 0.49, 0.7968, 0.4854, 0.8418, 0.4717, 0.8833, 0.4496, 0.9197, 0.4197, 0.9496, 0.3833, 0.9717, 0.3418, 0.9854, 0.2968, 0.99, 0.25, 0.9854, 0.2032, 0.9717, 0.1582, 0.9496, 0.1167, 0.9197, 0.08029, 0.8833, 0.05045, 0.8418, 0.02827, 0.7968, 0.01461, 0.75, 0.01, 0.7032, 0.01461, 0.6582, 0.02827, 0.6167, 0.05045, 0.5803, 0.08029, 0.5504, 0.1167, 0.5283, 0.1582, 0.5146, 0.2032, 0.51, 0.25, 0.5146, 0.2968, 0.5283, 0.3418, 0.5504, 0.3833, 0.5803, 0.4197, 0.6167, 0.4496, 0.6582, 0.4717, 0.7032, 0.4854, 0.03125, 0.9363, 0.03125, 0.9518, 0.0, 0.9518, 0.0, 0.9363, 0.0625, 0.9363, 0.0625, 0.9518, 0.03125, 0.9518, 0.03125, 0.9363, 0.09375, 0.9363, 0.09375, 0.9518, 0.0625, 0.9518, 0.0625, 0.9363, 0.125, 0.9363, 0.125, 0.9518, 0.09375, 0.9518, 0.09375, 0.9363, 0.1562, 0.9363, 0.1562, 0.9518, 0.125, 0.9518, 0.125, 0.9363, 0.1875, 0.9363, 0.1875, 0.9518, 0.1562, 0.9518, 0.1562, 0.9363, 0.2188, 0.9363, 0.2188, 0.9518, 0.1875, 0.9518, 0.1875, 0.9363, 0.25, 0.9363, 0.25, 0.9518, 0.2188, 0.9518, 0.2188, 0.9363, 0.2812, 0.9363, 0.2812, 0.9518, 0.25, 0.9518, 0.25, 0.9363, 0.3125, 0.9363, 0.3125, 0.9518, 0.2812, 0.9518, 0.2812, 0.9363, 0.3438, 0.9363, 0.3437, 0.9518, 0.3125, 0.9518, 0.3125, 0.9363, 0.375, 0.9363, 0.375, 0.9518, 0.3437, 0.9518, 0.3438, 0.9363, 0.4063, 0.9363, 0.4062, 0.9518, 0.375, 0.9518, 0.375, 0.9363, 0.4375, 0.9363, 0.4375, 0.9518, 0.4062, 0.9518, 0.4063, 0.9363, 0.4688, 0.9363, 0.4688, 0.9518, 0.4375, 0.9518, 0.4375, 0.9363, 0.5, 0.9363, 0.5, 0.9518, 0.4688, 0.9518, 0.4688, 0.9363, 0.5312, 0.9363, 0.5312, 0.9518, 0.5, 0.9518, 0.5, 0.9363, 0.5625, 0.9363, 0.5625, 0.9518, 0.5312, 0.9518, 0.5312, 0.9363, 0.5938, 0.9363, 0.5938, 0.9518, 0.5625, 0.9518, 0.5625, 0.9363, 0.625, 0.9363, 0.625, 0.9518, 0.5938, 0.9518, 0.5938, 0.9363, 0.6562, 0.9363, 0.6562, 0.9518, 0.625, 0.9518, 0.625, 0.9363, 0.6875, 0.9363, 0.6875, 0.9518, 0.6562, 0.9518, 0.6562, 0.9363, 0.7187, 0.9363, 0.7188, 0.9518, 0.6875, 0.9518, 0.6875, 0.9363, 0.75, 0.9363, 0.75, 0.9518, 0.7188, 0.9518, 0.7187, 0.9363, 0.7812, 0.9363, 0.7812, 0.9518, 0.75, 0.9518, 0.75, 0.9363, 0.8125, 0.9363, 0.8125, 0.9518, 0.7812, 0.9518, 0.7812, 0.9363, 0.8438, 0.9363, 0.8437, 0.9518, 0.8125, 0.9518, 0.8125, 0.9363, 0.875, 0.9363, 0.875, 0.9518, 0.8437, 0.9518, 0.8438, 0.9363, 0.9063, 0.9363, 0.9063, 0.9518, 0.875, 0.9518, 0.875, 0.9363, 0.9375, 0.9363, 0.9375, 0.9518, 0.9063, 0.9518, 0.9063, 0.9363, 0.9688, 0.9363, 0.9688, 0.9518, 0.9375, 0.9518, 0.9375, 0.9363, 1.0, 0.9363, 1.0, 0.9518, 0.9688, 0.9518, 0.9688, 0.9363, 1.0, 0.5, 1.0, 0.9363, 0.9688, 0.9363, 0.9688, 0.5, 0.9688, 0.5, 0.9688, 0.9363, 0.9375, 0.9363, 0.9375, 0.5, 0.9375, 0.5, 0.9375, 0.9363, 0.9063, 0.9363, 0.9062, 0.5, 0.9062, 0.5, 0.9063, 0.9363, 0.875, 0.9363, 0.875, 0.5, 0.875, 0.5, 0.875, 0.9363, 0.8438, 0.9363, 0.8438, 0.5, 0.8438, 0.5, 0.8438, 0.9363, 0.8125, 0.9363, 0.8125, 0.5, 0.8125, 0.5, 0.8125, 0.9363, 0.7812, 0.9363, 0.7812, 0.5, 0.7812, 0.5, 0.7812, 0.9363, 0.75, 0.9363, 0.75, 0.5, 0.75, 0.5, 0.75, 0.9363, 0.7187, 0.9363, 0.7188, 0.5, 0.7188, 0.5, 0.7187, 0.9363, 0.6875, 0.9363, 0.6875, 0.5, 0.6875, 0.5, 0.6875, 0.9363, 0.6562, 0.9363, 0.6562, 0.5, 0.6562, 0.5, 0.6562, 0.9363, 0.625, 0.9363, 0.625, 0.5, 0.625, 0.5, 0.625, 0.9363, 0.5938, 0.9363, 0.5938, 0.5, 0.5938, 0.5, 0.5938, 0.9363, 0.5625, 0.9363, 0.5625, 0.5, 0.5625, 0.5, 0.5625, 0.9363, 0.5312, 0.9363, 0.5312, 0.5, 0.5312, 0.5, 0.5312, 0.9363, 0.5, 0.9363, 0.5, 0.5, 0.5, 0.5, 0.5, 0.9363, 0.4688, 0.9363, 0.4688, 0.5, 0.4688, 0.5, 0.4688, 0.9363, 0.4375, 0.9363, 0.4375, 0.5, 0.4375, 0.5, 0.4375, 0.9363, 0.4063, 0.9363, 0.4062, 0.5, 0.4062, 0.5, 0.4063, 0.9363, 0.375, 0.9363, 0.375, 0.5, 0.375, 0.5, 0.375, 0.9363, 0.3438, 0.9363, 0.3438, 0.5, 0.3438, 0.5, 0.3438, 0.9363, 0.3125, 0.9363, 0.3125, 0.5, 0.3125, 0.5, 0.3125, 0.9363, 0.2812, 0.9363, 0.2812, 0.5, 0.2812, 0.5, 0.2812, 0.9363, 0.25, 0.9363, 0.25, 0.5, 0.25, 0.5, 0.25, 0.9363, 0.2188, 0.9363, 0.2188, 0.5, 0.2188, 0.5, 0.2188, 0.9363, 0.1875, 0.9363, 0.1875, 0.5, 0.1875, 0.5, 0.1875, 0.9363, 0.1562, 0.9363, 0.1562, 0.5, 0.1562, 0.5, 0.1562, 0.9363, 0.125, 0.9363, 0.125, 0.5, 0.125, 0.5, 0.125, 0.9363, 0.09375, 0.9363, 0.09375, 0.5, 0.09375, 0.5, 0.09375, 0.9363, 0.0625, 0.9363, 0.0625, 0.5, 0.0625, 0.5, 0.0625, 0.9363, 0.03125, 0.9363, 0.03125, 0.5, 0.03125, 0.5, 0.03125, 0.9363, 0.0, 0.9363, 0.0, 0.5, 0.03125, 0.9518, 0.03125, 0.9684, 0.0, 0.9684, 0.0, 0.9518, 0.0625, 0.9518, 0.0625, 0.9684, 0.03125, 0.9684, 0.03125, 0.9518, 0.09375, 0.9518, 0.09375, 0.9684, 0.0625, 0.9684, 0.0625, 0.9518, 0.125, 0.9518, 0.125, 0.9684, 0.09375, 0.9684, 0.09375, 0.9518, 0.1562, 0.9518, 0.1562, 0.9684, 0.125, 0.9684, 0.125, 0.9518, 0.1875, 0.9518, 0.1875, 0.9684, 0.1562, 0.9684, 0.1562, 0.9518, 0.2188, 0.9518, 0.2188, 0.9684, 0.1875, 0.9684, 0.1875, 0.9518, 0.25, 0.9518, 0.25, 0.9684, 0.2188, 0.9684, 0.2188, 0.9518, 0.2812, 0.9518, 0.2812, 0.9684, 0.25, 0.9684, 0.25, 0.9518, 0.3125, 0.9518, 0.3125, 0.9684, 0.2812, 0.9684, 0.2812, 0.9518, 0.3437, 0.9518, 0.3438, 0.9684, 0.3125, 0.9684, 0.3125, 0.9518, 0.375, 0.9518, 0.375, 0.9684, 0.3438, 0.9684, 0.3437, 0.9518, 0.4062, 0.9518, 0.4062, 0.9684, 0.375, 0.9684, 0.375, 0.9518, 0.4375, 0.9518, 0.4375, 0.9684, 0.4062, 0.9684, 0.4062, 0.9518, 0.4688, 0.9518, 0.4687, 0.9684, 0.4375, 0.9684, 0.4375, 0.9518, 0.5, 0.9518, 0.5, 0.9684, 0.4687, 0.9684, 0.4688, 0.9518, 0.5312, 0.9518, 0.5312, 0.9684, 0.5, 0.9684, 0.5, 0.9518, 0.5625, 0.9518, 0.5625, 0.9684, 0.5312, 0.9684, 0.5312, 0.9518, 0.5938, 0.9518, 0.5938, 0.9684, 0.5625, 0.9684, 0.5625, 0.9518, 0.625, 0.9518, 0.625, 0.9684, 0.5938, 0.9684, 0.5938, 0.9518, 0.6562, 0.9518, 0.6562, 0.9684, 0.625, 0.9684, 0.625, 0.9518, 0.6875, 0.9518, 0.6875, 0.9684, 0.6562, 0.9684, 0.6562, 0.9518, 0.7188, 0.9518, 0.7188, 0.9684, 0.6875, 0.9684, 0.6875, 0.9518, 0.75, 0.9518, 0.75, 0.9684, 0.7188, 0.9684, 0.7188, 0.9518, 0.7812, 0.9518, 0.7812, 0.9684, 0.75, 0.9684, 0.75, 0.9518, 0.8125, 0.9518, 0.8125, 0.9684, 0.7812, 0.9684, 0.7812, 0.9518, 0.8437, 0.9518, 0.8437, 0.9684, 0.8125, 0.9684, 0.8125, 0.9518, 0.875, 0.9518, 0.875, 0.9684, 0.8437, 0.9684, 0.8437, 0.9518, 0.9063, 0.9518, 0.9062, 0.9684, 0.875, 0.9684, 0.875, 0.9518, 0.9375, 0.9518, 0.9375, 0.9684, 0.9062, 0.9684, 0.9063, 0.9518, 0.9688, 0.9518, 0.9688, 0.9684, 0.9375, 0.9684, 0.9375, 0.9518, 1.0, 0.9518, 1.0, 0.9684, 0.9688, 0.9684, 0.9688, 0.9518, 0.03125, 0.9684, 0.03125, 0.9853, 0.0, 0.9853, 0.0, 0.9684, 0.0625, 0.9684, 0.0625, 0.9853, 0.03125, 0.9853, 0.03125, 0.9684, 0.09375, 0.9684, 0.09375, 0.9853, 0.0625, 0.9853, 0.0625, 0.9684, 0.125, 0.9684, 0.125, 0.9853, 0.09375, 0.9853, 0.09375, 0.9684, 0.1562, 0.9684, 0.1562, 0.9853, 0.125, 0.9853, 0.125, 0.9684, 0.1875, 0.9684, 0.1875, 0.9853, 0.1562, 0.9853, 0.1562, 0.9684, 0.2188, 0.9684, 0.2188, 0.9853, 0.1875, 0.9853, 0.1875, 0.9684, 0.25, 0.9684, 0.25, 0.9853, 0.2188, 0.9853, 0.2188, 0.9684, 0.2812, 0.9684, 0.2812, 0.9853, 0.25, 0.9853, 0.25, 0.9684, 0.3125, 0.9684, 0.3125, 0.9853, 0.2812, 0.9853, 0.2812, 0.9684, 0.3438, 0.9684, 0.3438, 0.9853, 0.3125, 0.9853, 0.3125, 0.9684, 0.375, 0.9684, 0.375, 0.9853, 0.3438, 0.9853, 0.3438, 0.9684, 0.4062, 0.9684, 0.4062, 0.9853, 0.375, 0.9853, 0.375, 0.9684, 0.4375, 0.9684, 0.4375, 0.9853, 0.4062, 0.9853, 0.4062, 0.9684, 0.4687, 0.9684, 0.4688, 0.9853, 0.4375, 0.9853, 0.4375, 0.9684, 0.5, 0.9684, 0.5, 0.9853, 0.4688, 0.9853, 0.4687, 0.9684, 0.5312, 0.9684, 0.5312, 0.9853, 0.5, 0.9853, 0.5, 0.9684, 0.5625, 0.9684, 0.5625, 0.9853, 0.5312, 0.9853, 0.5312, 0.9684, 0.5938, 0.9684, 0.5938, 0.9853, 0.5625, 0.9853, 0.5625, 0.9684, 0.625, 0.9684, 0.625, 0.9853, 0.5938, 0.9853, 0.5938, 0.9684, 0.6562, 0.9684, 0.6562, 0.9853, 0.625, 0.9853, 0.625, 0.9684, 0.6875, 0.9684, 0.6875, 0.9853, 0.6562, 0.9853, 0.6562, 0.9684, 0.7188, 0.9684, 0.7188, 0.9853, 0.6875, 0.9853, 0.6875, 0.9684, 0.75, 0.9684, 0.75, 0.9853, 0.7188, 0.9853, 0.7188, 0.9684, 0.7812, 0.9684, 0.7812, 0.9853, 0.75, 0.9853, 0.75, 0.9684, 0.8125, 0.9684, 0.8125, 0.9853, 0.7812, 0.9853, 0.7812, 0.9684, 0.8437, 0.9684, 0.8437, 0.9853, 0.8125, 0.9853, 0.8125, 0.9684, 0.875, 0.9684, 0.875, 0.9853, 0.8437, 0.9853, 0.8437, 0.9684, 0.9062, 0.9684, 0.9062, 0.9853, 0.875, 0.9853, 0.875, 0.9684, 0.9375, 0.9684, 0.9375, 0.9853, 0.9062, 0.9853, 0.9062, 0.9684, 0.9688, 0.9684, 0.9688, 0.9853, 0.9375, 0.9853, 0.9375, 0.9684, 1.0, 0.9684, 1.0, 0.9853, 0.9688, 0.9853, 0.9688, 0.9684, 0.25, 0.4445, 0.2879, 0.4407, 0.2968, 0.4854, 0.25, 0.49, 0.2879, 0.4407, 0.3244, 0.4297, 0.3418, 0.4717, 0.2968, 0.4854, 0.3244, 0.4297, 0.358, 0.4117, 0.3833, 0.4496, 0.3418, 0.4717, 0.358, 0.4117, 0.3875, 0.3875, 0.4197, 0.4197, 0.3833, 0.4496, 0.3875, 0.3875, 0.4117, 0.358, 0.4496, 0.3833, 0.4197, 0.4197, 0.4117, 0.358, 0.4297, 0.3244, 0.4717, 0.3418, 0.4496, 0.3833, 0.4297, 0.3244, 0.4407, 0.2879, 0.4854, 0.2968, 0.4717, 0.3418, 0.4407, 0.2879, 0.4445, 0.25, 0.49, 0.25, 0.4854, 0.2968, 0.4445, 0.25, 0.4407, 0.2121, 0.4854, 0.2032, 0.49, 0.25, 0.4407, 0.2121, 0.4297, 0.1756, 0.4717, 0.1582, 0.4854, 0.2032, 0.4297, 0.1756, 0.4117, 0.142, 0.4496, 0.1167, 0.4717, 0.1582, 0.4117, 0.142, 0.3875, 0.1125, 0.4197, 0.08029, 0.4496, 0.1167, 0.3875, 0.1125, 0.358, 0.08831, 0.3833, 0.05045, 0.4197, 0.08029, 0.358, 0.08831, 0.3244, 0.07034, 0.3418, 0.02827, 0.3833, 0.05045, 0.3244, 0.07034, 0.2879, 0.05928, 0.2968, 0.01461, 0.3418, 0.02827, 0.2879, 0.05928, 0.25, 0.05554, 0.25, 0.01, 0.2968, 0.01461, 0.25, 0.05554, 0.2121, 0.05928, 0.2032, 0.01461, 0.25, 0.01, 0.2121, 0.05928, 0.1756, 0.07034, 0.1582, 0.02827, 0.2032, 0.01461, 0.1756, 0.07034, 0.142, 0.08831, 0.1167, 0.05045, 0.1582, 0.02827, 0.142, 0.08831, 0.1125, 0.1125, 0.08029, 0.08029, 0.1167, 0.05045, 0.1125, 0.1125, 0.08831, 0.142, 0.05045, 0.1167, 0.08029, 0.08029, 0.08831, 0.142, 0.07034, 0.1756, 0.02827, 0.1582, 0.05045, 0.1167, 0.07034, 0.1756, 0.05928, 0.2121, 0.01461, 0.2032, 0.02827, 0.1582, 0.05928, 0.2121, 0.05554, 0.25, 0.01, 0.25, 0.01461, 0.2032, 0.05554, 0.25, 0.05928, 0.2879, 0.01461, 0.2968, 0.01, 0.25, 0.05928, 0.2879, 0.07034, 0.3244, 0.02827, 0.3418, 0.01461, 0.2968, 0.07034, 0.3244, 0.08831, 0.358, 0.05045, 0.3833, 0.02827, 0.3418, 0.08831, 0.358, 0.1125, 0.3875, 0.08029, 0.4197, 0.05045, 0.3833, 0.1125, 0.3875, 0.142, 0.4117, 0.1167, 0.4496, 0.08029, 0.4197, 0.142, 0.4117, 0.1756, 0.4297, 0.1582, 0.4717, 0.1167, 0.4496, 0.1756, 0.4297, 0.2121, 0.4407, 0.2032, 0.4854, 0.1582, 0.4717, 0.2121, 0.4407, 0.25, 0.4445, 0.25, 0.49, 0.2032, 0.4854, 0.2879, 0.4407, 0.25, 0.4445, 0.2121, 0.4407, 0.1756, 0.4297, 0.142, 0.4117, 0.1125, 0.3875, 0.08831, 0.358, 0.07034, 0.3244, 0.05928, 0.2879, 0.05554, 0.25, 0.05928, 0.2121, 0.07034, 0.1756, 0.08831, 0.142, 0.1125, 0.1125, 0.142, 0.08831, 0.1756, 0.07034, 0.2121, 0.05928, 0.25, 0.05554, 0.2879, 0.05928, 0.3244, 0.07034, 0.358, 0.08831, 0.3875, 0.1125, 0.4117, 0.142, 0.4297, 0.1756, 0.4407, 0.2121, 0.4445, 0.25, 0.4407, 0.2879, 0.4297, 0.3244, 0.4117, 0.358, 0.3875, 0.3875, 0.358, 0.4117, 0.3244, 0.4297, 0.142, 0.4117, 0.1125, 0.3875, 0.1125, 0.3875, 0.142, 0.4117, 0.25, 0.05554, 0.2879, 0.05928, 0.2879, 0.05928, 0.25, 0.05554, 0.358, 0.4117, 0.3244, 0.4297, 0.3244, 0.4297, 0.358, 0.4117, 0.1756, 0.4297, 0.142, 0.4117, 0.142, 0.4117, 0.1756, 0.4297, 0.2121, 0.05928, 0.25, 0.05554, 0.25, 0.05554, 0.2121, 0.05928, 0.3875, 0.3875, 0.358, 0.4117, 0.358, 0.4117, 0.3875, 0.3875, 0.2121, 0.4407, 0.1756, 0.4297, 0.1756, 0.4297, 0.2121, 0.4407, 0.1756, 0.07034, 0.2121, 0.05928, 0.2121, 0.05928, 0.1756, 0.07034, 0.4117, 0.358, 0.3875, 0.3875, 0.3875, 0.3875, 0.4117, 0.358, 0.25, 0.4445, 0.2121, 0.4407, 0.2121, 0.4407, 0.25, 0.4445, 0.142, 0.08831, 0.1756, 0.07034, 0.1756, 0.07034, 0.142, 0.08831, 0.4297, 0.3244, 0.4117, 0.358, 0.4117, 0.358, 0.4297, 0.3244, 0.1125, 0.1125, 0.142, 0.08831, 0.142, 0.08831, 0.1125, 0.1125, 0.4407, 0.2879, 0.4297, 0.3244, 0.4297, 0.3244, 0.4407, 0.2879, 0.08831, 0.142, 0.1125, 0.1125, 0.1125, 0.1125, 0.08831, 0.142, 0.4445, 0.25, 0.4407, 0.2879, 0.4407, 0.2879, 0.4445, 0.25, 0.07034, 0.1756, 0.08831, 0.142, 0.08831, 0.142, 0.07034, 0.1756, 0.4407, 0.2121, 0.4445, 0.25, 0.4445, 0.25, 0.4407, 0.2121, 0.05928, 0.2121, 0.07034, 0.1756, 0.07034, 0.1756, 0.05928, 0.2121, 0.4297, 0.1756, 0.4407, 0.2121, 0.4407, 0.2121, 0.4297, 0.1756, 0.05554, 0.25, 0.05928, 0.2121, 0.05928, 0.2121, 0.05554, 0.25, 0.4117, 0.142, 0.4297, 0.1756, 0.4297, 0.1756, 0.4117, 0.142, 0.05928, 0.2879, 0.05554, 0.25, 0.05554, 0.25, 0.05928, 0.2879, 0.3875, 0.1125, 0.4117, 0.142, 0.4117, 0.142, 0.3875, 0.1125, 0.07034, 0.3244, 0.05928, 0.2879, 0.05928, 0.2879, 0.07034, 0.3244, 0.358, 0.08831, 0.3875, 0.1125, 0.3875, 0.1125, 0.358, 0.08831, 0.08831, 0.358, 0.07034, 0.3244, 0.07034, 0.3244, 0.08831, 0.358, 0.3244, 0.07034, 0.358, 0.08831, 0.358, 0.08831, 0.3244, 0.07034, 0.2879, 0.4407, 0.25, 0.4445, 0.25, 0.4445, 0.2879, 0.4407, 0.1125, 0.3875, 0.08831, 0.358, 0.08831, 0.358, 0.1125, 0.3875, 0.2879, 0.05928, 0.3244, 0.07034, 0.3244, 0.07034, 0.2879, 0.05928])
me_cylinder_001.update()

# ---- objects
ob_light = bpy.data.objects.new('Light', light_light)
ob_camera = bpy.data.objects.new('Camera', cam_camera)
ob_referenceimage = bpy.data.objects.new('ReferenceImage', None)
ob_cube = bpy.data.objects.new('Cube', me_cube_001)
ob_cube_001 = bpy.data.objects.new('Cube.001', me_cube_002)
ob_cylinder = bpy.data.objects.new('Cylinder', me_cylinder)
ob_cylinder_001 = bpy.data.objects.new('Cylinder.001', me_cylinder_001)

# ---- transforms, parenting, visibility, modifiers, constraints
ob_light.location = (4.076, 1.005, 5.904)
ob_light.rotation_euler = (0.6503, 0.05522, 1.866)
ob_light.lock_rotations_4d = False
ob_light.empty_display_type = 'ARROWS'
ob_light.color = (0.0, 0.0, 0.0, 0.0)
ob_light.lineart.crease_threshold = 0.0
ob_camera.location = (7.359, -6.926, 4.958)
ob_camera.rotation_euler = (1.109, 0.0, 0.8149)
ob_camera.lock_rotations_4d = False
ob_camera.empty_display_type = 'ARROWS'
ob_camera.color = (0.0, 0.0, 0.0, 0.0)
ob_camera.display_type = 'WIRE'
ob_camera.lineart.crease_threshold = 0.0
ob_referenceimage.location = (0.0, 0.0, 1.06)
ob_referenceimage.rotation_euler = (1.571, 0.0, 3.142)
ob_referenceimage.empty_display_type = 'IMAGE'
ob_referenceimage.empty_display_size = 5.0
ob_referenceimage.use_empty_image_alpha = True
ob_referenceimage.color = (1.0, 1.0, 1.0, 0.2)
ob_cube.location = (1.496, 1.225e-07, 0.9115)
ob_cube.scale = (0.0971, 0.05295, 0.0971)
ob_cube_001.location = (0.7142, -9.288e-09, -0.06913)
ob_cube_001.scale = (0.8785, 0.8785, 0.8785)
ob_cylinder.location = (-1.07, -0.0003143, 0.8839)
ob_cylinder.rotation_euler = (1.566, -0.8881, -1.565)
ob_cylinder.scale = (0.0365, 0.0365, 0.0365)
ob_cylinder_001.location = (-1.086, -0.0003584, 0.7934)
ob_cylinder_001.rotation_euler = (1.566, -0.8881, -1.565)
ob_cylinder_001.scale = (0.03204, 0.03204, 0.03204)
_m = ob_cylinder_001.modifiers.new('Subdivision', 'SUBSURF')
_m.subdivision_type = 'SIMPLE'
_m.render_levels = 3

# ---- collection membership
col_collection.objects.link(ob_light)
col_collection.objects.link(ob_camera)
col_collection.objects.link(ob_referenceimage)
col_collection.objects.link(ob_cube)
col_collection.objects.link(ob_cube_001)
col_collection.objects.link(ob_cylinder)
col_collection.objects.link(ob_cylinder_001)

# ---- scene / render settings (as saved in the file)
scene.camera = ob_camera
scene.frame_start = 1; scene.frame_end = 250; scene.frame_set(0)
scene.render.engine = 'BLENDER_EEVEE_NEXT'
scene.cycles.sampling_pattern = 'TABULATED_SOBOL'
scene.eevee.ray_tracing_options.trace_max_roughness = 0.0
bpy.context.view_layer.update()
